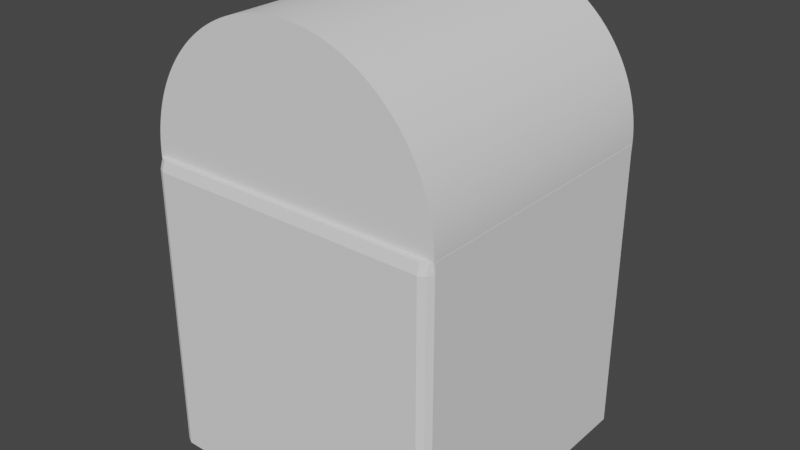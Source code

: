 # Source: render1.blend  (saved by Blender 2.82.7; exported with 4.5.12 LTS)
import bpy
from mathutils import Matrix  # noqa: F401  (used for matrix-valued properties, if any)

bpy.ops.wm.read_factory_settings(use_empty=True)
scene = bpy.context.scene
scene.name = 'Scene'

# ---- collections
col_collection = bpy.data.collections.new('Collection'); scene.collection.children.link(col_collection)

# ---- world
world_world = bpy.data.worlds.new('World'); scene.world = world_world
world_world.use_nodes = True; world_world.node_tree.nodes.clear()
_N = world_world.node_tree.nodes; _L = world_world.node_tree.links
n0 = _N.new('ShaderNodeOutputWorld'); n0.name = 'World Output'; n0.location = (300, 300)
n1 = _N.new('ShaderNodeBackground'); n1.name = 'Background'; n1.location = (10, 300)
n1.inputs[0].default_value = (0.05088, 0.05088, 0.05088, 1.0)
_L.new(n1.outputs[0], n0.inputs[0])
n0.is_active_output = True
world_world.color = (0.05088, 0.05088, 0.05088)
world_world.use_sun_shadow = False
world_world.sun_shadow_jitter_overblur = 0.0

# ---- meshes
me_cube_001 = bpy.data.meshes.new('Cube.001')
me_cube_001.from_pydata([(0.9787, -0.9794, -1.0), (0.9787, -0.9573, 1.0), (1.0, 0.0, -1.0), (1.0, 0.0, 1.0), (0.0, -1.0, -1.0), (0.0, -0.9778, 1.0), (0.0, 0.0, 1.0), (0.0, 0.0, -1.0), (0.5, -1.0, -1.0), (0.5, 0.0, 1.0), (0.5, -0.9778, 1.0), (0.5, 0.0, -1.0), (1.0, -0.5, 1.0), (1.0, -0.5, -1.0), (0.0, -0.5, 1.0), (0.0, -0.5, -1.0), (0.5, -0.5, 1.0), (0.5, -0.5, -1.0), (0.75, -1.0, -1.0), (0.75, 0.0, 1.0), (0.75, -0.9778, 1.0), (0.75, 0.0, -1.0), (0.75, -0.5, 1.0), (0.75, -0.5, -1.0), (1.0, -0.75, 1.0), (0.0, -0.75, 1.0), (0.0, -0.75, -1.0), (0.5, -0.75, 1.0), (0.5, -0.75, -1.0), (1.0, -0.75, -1.0), (0.75, -0.75, 1.0), (0.75, -0.75, -1.0), (0.875, -1.0, -1.0), (0.875, 0.0, 1.0), (0.875, -0.5, 1.0), (0.875, -0.9778, 1.0), (0.875, 0.0, -1.0), (0.875, -0.5, -1.0), (0.875, -0.75, 1.0), (0.875, -0.75, -1.0), (1.0, -0.8765, 1.0), (0.0, -0.8765, 1.0), (0.0, -0.8765, -1.0), (0.5, -0.8765, 1.0), (0.5, -0.8765, -1.0), (0.75, -0.8765, 1.0), (0.75, -0.8765, -1.0), (1.0, -0.8765, -1.0), (0.875, -0.8765, 1.0), (0.875, -0.8765, -1.0), (0.9375, -1.0, -1.0), (0.9375, 0.0, 1.0), (0.9375, -0.5, 1.0), (0.9375, -0.75, 1.0), (0.9375, -0.9778, 1.0), (0.9375, 0.0, -1.0), (0.9375, -0.5, -1.0), (0.9375, -0.75, -1.0), (0.9375, -0.8765, 1.0), (0.9375, -0.8765, -1.0), (1.0, -0.9383, 1.0), (0.0, -0.9383, 1.0), (0.0, -0.9383, -1.0), (0.5, -0.9383, 1.0), (0.5, -0.9383, -1.0), (0.75, -0.9383, 1.0), (0.75, -0.9383, -1.0), (0.875, -0.9383, 1.0), (0.875, -0.9383, -1.0), (1.0, -0.9383, -1.0), (0.9375, -0.9383, 1.0), (0.9375, -0.9383, -1.0), (0.9787, -0.9794, 0.0), (1.0, 0.0, 0.0), (0.0, -1.0, 0.0), (0.5, -1.0, 0.0), (1.0, -0.5, 0.0), (0.75, -1.0, 0.0), (1.0, -0.75, 0.0), (0.875, -1.0, 0.0), (1.0, -0.8765, 0.0), (0.9375, -1.0, 0.0), (1.0, -0.9383, 0.0), (0.9787, -0.9794, 0.5), (1.0, 0.0, 0.5), (0.0, -1.0, 0.5), (0.5, -1.0, 0.5), (1.0, -0.5, 0.5), (0.75, -1.0, 0.5), (1.0, -0.75, 0.5), (0.875, -1.0, 0.5), (1.0, -0.8765, 0.5), (0.9375, -1.0, 0.5), (1.0, -0.9383, 0.5), (0.9787, -0.9794, 0.75), (1.0, 0.0, 0.75), (0.0, -1.0, 0.75), (0.5, -1.0, 0.75), (1.0, -0.5, 0.75), (0.75, -1.0, 0.75), (1.0, -0.75, 0.75), (0.875, -1.0, 0.75), (1.0, -0.8765, 0.75), (0.9375, -1.0, 0.75), (1.0, -0.9383, 0.75), (0.9787, -0.9794, 0.875), (1.0, 0.0, 0.875), (0.0, -1.0, 0.875), (0.5, -1.0, 0.875), (1.0, -0.5, 0.875), (0.75, -1.0, 0.875), (1.0, -0.75, 0.875), (0.875, -1.0, 0.875), (1.0, -0.8765, 0.875), (0.9375, -1.0, 0.875), (1.0, -0.9383, 0.875), (0.9787, -0.9794, 0.9333), (1.0, 0.0, 0.9333), (0.0, -1.0, 0.9333), (0.5, -1.0, 0.9333), (1.0, -0.5, 0.9333), (0.75, -1.0, 0.9333), (1.0, -0.75, 0.9333), (0.875, -1.0, 0.9333), (1.0, -0.8765, 0.9333), (0.9375, -1.0, 0.9333), (1.0, -0.9383, 0.9333)], [], [(126, 60, 1, 116), (71, 69, 0, 50), (63, 61, 5, 10), (119, 10, 5, 118), (121, 20, 10, 119), (65, 63, 10, 20), (62, 64, 8, 4), (7, 11, 17, 15), (19, 9, 16, 22), (9, 6, 14, 16), (55, 2, 13, 56), (117, 3, 12, 120), (11, 21, 23, 17), (33, 19, 22, 34), (67, 65, 20, 35), (123, 35, 20, 121), (64, 66, 18, 8), (17, 23, 31, 28), (34, 22, 30, 38), (15, 17, 28, 26), (22, 16, 27, 30), (16, 14, 25, 27), (56, 13, 29, 57), (120, 12, 24, 122), (23, 37, 39, 31), (52, 34, 38, 53), (125, 54, 35, 123), (70, 67, 35, 54), (51, 33, 34, 52), (21, 36, 37, 23), (66, 68, 32, 18), (31, 39, 49, 46), (53, 38, 48, 58), (28, 31, 46, 44), (38, 30, 45, 48), (26, 28, 44, 42), (30, 27, 43, 45), (27, 25, 41, 43), (57, 29, 47, 59), (122, 24, 40, 124), (39, 57, 59, 49), (24, 53, 58, 40), (3, 51, 52, 12), (60, 70, 54, 1), (116, 1, 54, 125), (12, 52, 53, 24), (37, 56, 57, 39), (36, 55, 56, 37), (68, 71, 50, 32), (49, 59, 71, 68), (40, 58, 70, 60), (46, 49, 68, 66), (58, 48, 67, 70), (44, 46, 66, 64), (48, 45, 65, 67), (42, 44, 64, 62), (45, 43, 63, 65), (43, 41, 61, 63), (59, 47, 69, 71), (124, 40, 60, 126), (47, 80, 82, 69), (0, 72, 81, 50), (29, 78, 80, 47), (50, 81, 79, 32), (13, 76, 78, 29), (32, 79, 77, 18), (2, 73, 76, 13), (18, 77, 75, 8), (8, 75, 74, 4), (69, 82, 72, 0), (80, 91, 93, 82), (72, 83, 92, 81), (78, 89, 91, 80), (81, 92, 90, 79), (76, 87, 89, 78), (79, 90, 88, 77), (73, 84, 87, 76), (77, 88, 86, 75), (75, 86, 85, 74), (82, 93, 83, 72), (91, 102, 104, 93), (83, 94, 103, 92), (89, 100, 102, 91), (92, 103, 101, 90), (87, 98, 100, 89), (90, 101, 99, 88), (84, 95, 98, 87), (88, 99, 97, 86), (86, 97, 96, 85), (93, 104, 94, 83), (102, 113, 115, 104), (94, 105, 114, 103), (100, 111, 113, 102), (103, 114, 112, 101), (98, 109, 111, 100), (101, 112, 110, 99), (95, 106, 109, 98), (99, 110, 108, 97), (97, 108, 107, 96), (104, 115, 105, 94), (113, 124, 126, 115), (105, 116, 125, 114), (111, 122, 124, 113), (114, 125, 123, 112), (109, 120, 122, 111), (112, 123, 121, 110), (106, 117, 120, 109), (110, 121, 119, 108), (108, 119, 118, 107), (115, 126, 116, 105)])
_uv = me_cube_001.uv_layers.new(name='UVMap')
_uv.uv.foreach_set('vector', [0.6167, 0.7423, 0.625, 0.7423, 0.625, 0.75, 0.6167, 0.75, 0.3672, 0.7423, 0.375, 0.7423, 0.375, 0.75, 0.3672, 0.75, 0.6875, 0.7423, 0.75, 0.7423, 0.75, 0.75, 0.6875, 0.75, 0.6167, 0.8125, 0.625, 0.8125, 0.625, 0.875, 0.6167, 0.875, 0.6167, 0.7812, 0.625, 0.7812, 0.625, 0.8125, 0.6167, 0.8125, 0.6562, 0.7423, 0.6875, 0.7423, 0.6875, 0.75, 0.6562, 0.75, 0.25, 0.7423, 0.3125, 0.7423, 0.3125, 0.75, 0.25, 0.75, 0.25, 0.625, 0.3125, 0.625, 0.3125, 0.6875, 0.25, 0.6875, 0.6562, 0.625, 0.6875, 0.625, 0.6875, 0.6875, 0.6562, 0.6875, 0.6875, 0.625, 0.75, 0.625, 0.75, 0.6875, 0.6875, 0.6875, 0.3672, 0.625, 0.375, 0.625, 0.375, 0.6875, 0.3672, 0.6875, 0.6167, 0.625, 0.625, 0.625, 0.625, 0.6875, 0.6167, 0.6875, 0.3125, 0.625, 0.3438, 0.625, 0.3438, 0.6875, 0.3125, 0.6875, 0.6406, 0.625, 0.6562, 0.625, 0.6562, 0.6875, 0.6406, 0.6875, 0.6406, 0.7423, 0.6562, 0.7423, 0.6562, 0.75, 0.6406, 0.75, 0.6167, 0.7656, 0.625, 0.7656, 0.625, 0.7812, 0.6167, 0.7812, 0.3125, 0.7423, 0.3438, 0.7423, 0.3438, 0.75, 0.3125, 0.75, 0.3125, 0.6875, 0.3438, 0.6875, 0.3438, 0.7188, 0.3125, 0.7188, 0.6406, 0.6875, 0.6562, 0.6875, 0.6562, 0.7188, 0.6406, 0.7188, 0.25, 0.6875, 0.3125, 0.6875, 0.3125, 0.7188, 0.25, 0.7188, 0.6562, 0.6875, 0.6875, 0.6875, 0.6875, 0.7188, 0.6562, 0.7188, 0.6875, 0.6875, 0.75, 0.6875, 0.75, 0.7188, 0.6875, 0.7188, 0.3672, 0.6875, 0.375, 0.6875, 0.375, 0.7188, 0.3672, 0.7188, 0.6167, 0.6875, 0.625, 0.6875, 0.625, 0.7188, 0.6167, 0.7188, 0.3438, 0.6875, 0.3594, 0.6875, 0.3594, 0.7188, 0.3438, 0.7188, 0.6328, 0.6875, 0.6406, 0.6875, 0.6406, 0.7188, 0.6328, 0.7188, 0.6167, 0.7578, 0.625, 0.7578, 0.625, 0.7656, 0.6167, 0.7656, 0.6328, 0.7423, 0.6406, 0.7423, 0.6406, 0.75, 0.6328, 0.75, 0.6328, 0.625, 0.6406, 0.625, 0.6406, 0.6875, 0.6328, 0.6875, 0.3438, 0.625, 0.3594, 0.625, 0.3594, 0.6875, 0.3438, 0.6875, 0.3438, 0.7423, 0.3594, 0.7423, 0.3594, 0.75, 0.3438, 0.75, 0.3438, 0.7188, 0.3594, 0.7188, 0.3594, 0.7346, 0.3438, 0.7346, 0.6328, 0.7188, 0.6406, 0.7188, 0.6406, 0.7346, 0.6328, 0.7346, 0.3125, 0.7188, 0.3438, 0.7188, 0.3438, 0.7346, 0.3125, 0.7346, 0.6406, 0.7188, 0.6562, 0.7188, 0.6562, 0.7346, 0.6406, 0.7346, 0.25, 0.7188, 0.3125, 0.7188, 0.3125, 0.7346, 0.25, 0.7346, 0.6562, 0.7188, 0.6875, 0.7188, 0.6875, 0.7346, 0.6562, 0.7346, 0.6875, 0.7188, 0.75, 0.7188, 0.75, 0.7346, 0.6875, 0.7346, 0.3672, 0.7188, 0.375, 0.7188, 0.375, 0.7346, 0.3672, 0.7346, 0.6167, 0.7188, 0.625, 0.7188, 0.625, 0.7346, 0.6167, 0.7346, 0.3594, 0.7188, 0.3672, 0.7188, 0.3672, 0.7346, 0.3594, 0.7346, 0.625, 0.7188, 0.6328, 0.7188, 0.6328, 0.7346, 0.625, 0.7346, 0.625, 0.625, 0.6328, 0.625, 0.6328, 0.6875, 0.625, 0.6875, 0.625, 0.7423, 0.6328, 0.7423, 0.6328, 0.75, 0.625, 0.75, 0.6167, 0.75, 0.625, 0.75, 0.625, 0.7578, 0.6167, 0.7578, 0.625, 0.6875, 0.6328, 0.6875, 0.6328, 0.7188, 0.625, 0.7188, 0.3594, 0.6875, 0.3672, 0.6875, 0.3672, 0.7188, 0.3594, 0.7188, 0.3594, 0.625, 0.3672, 0.625, 0.3672, 0.6875, 0.3594, 0.6875, 0.3594, 0.7423, 0.3672, 0.7423, 0.3672, 0.75, 0.3594, 0.75, 0.3594, 0.7346, 0.3672, 0.7346, 0.3672, 0.7423, 0.3594, 0.7423, 0.625, 0.7346, 0.6328, 0.7346, 0.6328, 0.7423, 0.625, 0.7423, 0.3438, 0.7346, 0.3594, 0.7346, 0.3594, 0.7423, 0.3438, 0.7423, 0.6328, 0.7346, 0.6406, 0.7346, 0.6406, 0.7423, 0.6328, 0.7423, 0.3125, 0.7346, 0.3438, 0.7346, 0.3438, 0.7423, 0.3125, 0.7423, 0.6406, 0.7346, 0.6562, 0.7346, 0.6562, 0.7423, 0.6406, 0.7423, 0.25, 0.7346, 0.3125, 0.7346, 0.3125, 0.7423, 0.25, 0.7423, 0.6562, 0.7346, 0.6875, 0.7346, 0.6875, 0.7423, 0.6562, 0.7423, 0.6875, 0.7346, 0.75, 0.7346, 0.75, 0.7423, 0.6875, 0.7423, 0.3672, 0.7346, 0.375, 0.7346, 0.375, 0.7423, 0.3672, 0.7423, 0.6167, 0.7346, 0.625, 0.7346, 0.625, 0.7423, 0.6167, 0.7423, 0.375, 0.7346, 0.5, 0.7346, 0.5, 0.7423, 0.375, 0.7423, 0.375, 0.75, 0.5, 0.75, 0.5, 0.7578, 0.375, 0.7578, 0.375, 0.7188, 0.5, 0.7188, 0.5, 0.7346, 0.375, 0.7346, 0.375, 0.7578, 0.5, 0.7578, 0.5, 0.7656, 0.375, 0.7656, 0.375, 0.6875, 0.5, 0.6875, 0.5, 0.7188, 0.375, 0.7188, 0.375, 0.7656, 0.5, 0.7656, 0.5, 0.7812, 0.375, 0.7812, 0.375, 0.625, 0.5, 0.625, 0.5, 0.6875, 0.375, 0.6875, 0.375, 0.7812, 0.5, 0.7812, 0.5, 0.8125, 0.375, 0.8125, 0.375, 0.8125, 0.5, 0.8125, 0.5, 0.875, 0.375, 0.875, 0.375, 0.7423, 0.5, 0.7423, 0.5, 0.75, 0.375, 0.75, 0.5, 0.7346, 0.5625, 0.7346, 0.5625, 0.7423, 0.5, 0.7423, 0.5, 0.75, 0.5625, 0.75, 0.5625, 0.7578, 0.5, 0.7578, 0.5, 0.7188, 0.5625, 0.7188, 0.5625, 0.7346, 0.5, 0.7346, 0.5, 0.7578, 0.5625, 0.7578, 0.5625, 0.7656, 0.5, 0.7656, 0.5, 0.6875, 0.5625, 0.6875, 0.5625, 0.7188, 0.5, 0.7188, 0.5, 0.7656, 0.5625, 0.7656, 0.5625, 0.7812, 0.5, 0.7812, 0.5, 0.625, 0.5625, 0.625, 0.5625, 0.6875, 0.5, 0.6875, 0.5, 0.7812, 0.5625, 0.7812, 0.5625, 0.8125, 0.5, 0.8125, 0.5, 0.8125, 0.5625, 0.8125, 0.5625, 0.875, 0.5, 0.875, 0.5, 0.7423, 0.5625, 0.7423, 0.5625, 0.75, 0.5, 0.75, 0.5625, 0.7346, 0.5938, 0.7346, 0.5938, 0.7423, 0.5625, 0.7423, 0.5625, 0.75, 0.5938, 0.75, 0.5938, 0.7578, 0.5625, 0.7578, 0.5625, 0.7188, 0.5938, 0.7188, 0.5938, 0.7346, 0.5625, 0.7346, 0.5625, 0.7578, 0.5938, 0.7578, 0.5938, 0.7656, 0.5625, 0.7656, 0.5625, 0.6875, 0.5938, 0.6875, 0.5938, 0.7188, 0.5625, 0.7188, 0.5625, 0.7656, 0.5938, 0.7656, 0.5938, 0.7812, 0.5625, 0.7812, 0.5625, 0.625, 0.5938, 0.625, 0.5938, 0.6875, 0.5625, 0.6875, 0.5625, 0.7812, 0.5938, 0.7812, 0.5938, 0.8125, 0.5625, 0.8125, 0.5625, 0.8125, 0.5938, 0.8125, 0.5938, 0.875, 0.5625, 0.875, 0.5625, 0.7423, 0.5938, 0.7423, 0.5938, 0.75, 0.5625, 0.75, 0.5938, 0.7346, 0.6094, 0.7346, 0.6094, 0.7423, 0.5938, 0.7423, 0.5938, 0.75, 0.6094, 0.75, 0.6094, 0.7578, 0.5938, 0.7578, 0.5938, 0.7188, 0.6094, 0.7188, 0.6094, 0.7346, 0.5938, 0.7346, 0.5938, 0.7578, 0.6094, 0.7578, 0.6094, 0.7656, 0.5938, 0.7656, 0.5938, 0.6875, 0.6094, 0.6875, 0.6094, 0.7188, 0.5938, 0.7188, 0.5938, 0.7656, 0.6094, 0.7656, 0.6094, 0.7812, 0.5938, 0.7812, 0.5938, 0.625, 0.6094, 0.625, 0.6094, 0.6875, 0.5938, 0.6875, 0.5938, 0.7812, 0.6094, 0.7812, 0.6094, 0.8125, 0.5938, 0.8125, 0.5938, 0.8125, 0.6094, 0.8125, 0.6094, 0.875, 0.5938, 0.875, 0.5938, 0.7423, 0.6094, 0.7423, 0.6094, 0.75, 0.5938, 0.75, 0.6094, 0.7346, 0.6167, 0.7346, 0.6167, 0.7423, 0.6094, 0.7423, 0.6094, 0.75, 0.6167, 0.75, 0.6167, 0.7578, 0.6094, 0.7578, 0.6094, 0.7188, 0.6167, 0.7188, 0.6167, 0.7346, 0.6094, 0.7346, 0.6094, 0.7578, 0.6167, 0.7578, 0.6167, 0.7656, 0.6094, 0.7656, 0.6094, 0.6875, 0.6167, 0.6875, 0.6167, 0.7188, 0.6094, 0.7188, 0.6094, 0.7656, 0.6167, 0.7656, 0.6167, 0.7812, 0.6094, 0.7812, 0.6094, 0.625, 0.6167, 0.625, 0.6167, 0.6875, 0.6094, 0.6875, 0.6094, 0.7812, 0.6167, 0.7812, 0.6167, 0.8125, 0.6094, 0.8125, 0.6094, 0.8125, 0.6167, 0.8125, 0.6167, 0.875, 0.6094, 0.875, 0.6094, 0.7423, 0.6167, 0.7423, 0.6167, 0.75, 0.6094, 0.75])
me_cube_001.use_remesh_fix_poles = True
me_cube_001.use_remesh_preserve_attributes = False
me_cube_001.use_mirror_vertex_groups = False
me_cube_001.update()
me_cylinder_001 = bpy.data.meshes.new('Cylinder.001')
me_cylinder_001.from_pydata([(0.0, 1.0, -1.0), (0.0, 1.0, 1.0), (0.02094, 0.9998, -1.0), (0.02094, 0.9998, 1.0), (0.04188, 0.9991, -1.0), (0.04188, 0.9991, 1.0), (0.06279, 0.998, -1.0), (0.06279, 0.998, 1.0), (0.08368, 0.9965, -1.0), (0.08368, 0.9965, 1.0), (0.1045, 0.9945, -1.0), (0.1045, 0.9945, 1.0), (0.1253, 0.9921, -1.0), (0.1253, 0.9921, 1.0), (0.1461, 0.9893, -1.0), (0.1461, 0.9893, 1.0), (0.1668, 0.986, -1.0), (0.1668, 0.986, 1.0), (0.1874, 0.9823, -1.0), (0.1874, 0.9823, 1.0), (0.2079, 0.9781, -1.0), (0.2079, 0.9781, 1.0), (0.2284, 0.9736, -1.0), (0.2284, 0.9736, 1.0), (0.2487, 0.9686, -1.0), (0.2487, 0.9686, 1.0), (0.2689, 0.9632, -1.0), (0.2689, 0.9632, 1.0), (0.289, 0.9573, -1.0), (0.289, 0.9573, 1.0), (0.309, 0.9511, -1.0), (0.309, 0.9511, 1.0), (0.3289, 0.9444, -1.0), (0.3289, 0.9444, 1.0), (0.3486, 0.9373, -1.0), (0.3486, 0.9373, 1.0), (0.3681, 0.9298, -1.0), (0.3681, 0.9298, 1.0), (0.3875, 0.9219, -1.0), (0.3875, 0.9219, 1.0), (0.4067, 0.9135, -1.0), (0.4067, 0.9135, 1.0), (0.4258, 0.9048, -1.0), (0.4258, 0.9048, 1.0), (0.4446, 0.8957, -1.0), (0.4446, 0.8957, 1.0), (0.4633, 0.8862, -1.0), (0.4633, 0.8862, 1.0), (0.4818, 0.8763, -1.0), (0.4818, 0.8763, 1.0), (0.5, 0.866, -1.0), (0.5, 0.866, 1.0), (0.518, 0.8554, -1.0), (0.518, 0.8554, 1.0), (0.5358, 0.8443, -1.0), (0.5358, 0.8443, 1.0), (0.5534, 0.8329, -1.0), (0.5534, 0.8329, 1.0), (0.5707, 0.8211, -1.0), (0.5707, 0.8211, 1.0), (0.5878, 0.809, -1.0), (0.5878, 0.809, 1.0), (0.6046, 0.7965, -1.0), (0.6046, 0.7965, 1.0), (0.6211, 0.7837, -1.0), (0.6211, 0.7837, 1.0), (0.6374, 0.7705, -1.0), (0.6374, 0.7705, 1.0), (0.6534, 0.757, -1.0), (0.6534, 0.757, 1.0), (0.6691, 0.7431, -1.0), (0.6691, 0.7431, 1.0), (0.6845, 0.729, -1.0), (0.6845, 0.729, 1.0), (0.6997, 0.7145, -1.0), (0.6997, 0.7145, 1.0), (0.7145, 0.6997, -1.0), (0.7145, 0.6997, 1.0), (0.729, 0.6845, -1.0), (0.729, 0.6845, 1.0), (0.7431, 0.6691, -1.0), (0.7431, 0.6691, 1.0), (0.757, 0.6534, -1.0), (0.757, 0.6534, 1.0), (0.7705, 0.6374, -1.0), (0.7705, 0.6374, 1.0), (0.7837, 0.6211, -1.0), (0.7837, 0.6211, 1.0), (0.7965, 0.6046, -1.0), (0.7965, 0.6046, 1.0), (0.809, 0.5878, -1.0), (0.809, 0.5878, 1.0), (0.8211, 0.5707, -1.0), (0.8211, 0.5707, 1.0), (0.8329, 0.5534, -1.0), (0.8329, 0.5534, 1.0), (0.8443, 0.5358, -1.0), (0.8443, 0.5358, 1.0), (0.8554, 0.518, -1.0), (0.8554, 0.518, 1.0), (0.866, 0.5, -1.0), (0.866, 0.5, 1.0), (0.8763, 0.4818, -1.0), (0.8763, 0.4818, 1.0), (0.8862, 0.4633, -1.0), (0.8862, 0.4633, 1.0), (0.8957, 0.4446, -1.0), (0.8957, 0.4446, 1.0), (0.9048, 0.4258, -1.0), (0.9048, 0.4258, 1.0), (0.9135, 0.4067, -1.0), (0.9135, 0.4067, 1.0), (0.9219, 0.3875, -1.0), (0.9219, 0.3875, 1.0), (0.9298, 0.3681, -1.0), (0.9298, 0.3681, 1.0), (0.9373, 0.3486, -1.0), (0.9373, 0.3486, 1.0), (0.9444, 0.3289, -1.0), (0.9444, 0.3289, 1.0), (0.9511, 0.309, -1.0), (0.9511, 0.309, 1.0), (0.9573, 0.289, -1.0), (0.9573, 0.289, 1.0), (0.9632, 0.2689, -1.0), (0.9632, 0.2689, 1.0), (0.9686, 0.2487, -1.0), (0.9686, 0.2487, 1.0), (0.9736, 0.2284, -1.0), (0.9736, 0.2284, 1.0), (0.9781, 0.2079, -1.0), (0.9781, 0.2079, 1.0), (0.9823, 0.1874, -1.0), (0.9823, 0.1874, 1.0), (0.986, 0.1668, -1.0), (0.986, 0.1668, 1.0), (0.9893, 0.1461, -1.0), (0.9893, 0.1461, 1.0), (0.9921, 0.1253, -1.0), (0.9921, 0.1253, 1.0), (0.9945, 0.1045, -1.0), (0.9945, 0.1045, 1.0), (0.9965, 0.08368, -1.0), (0.9965, 0.08368, 1.0), (0.998, 0.06279, -1.0), (0.998, 0.06279, 1.0), (0.9991, 0.04187, -1.0), (0.9991, 0.04187, 1.0), (0.9998, 0.02094, -1.0), (0.9998, 0.02094, 1.0), (1.0, -9.974e-07, -1.0), (1.0, -9.974e-07, 1.0), (0.9998, -0.02094, -1.0), (0.9998, -0.02094, 1.0), (0.9991, -0.04188, -1.0), (0.9991, -0.04188, 1.0), (0.998, -0.06279, -1.0), (0.998, -0.06279, 1.0), (0.9965, -0.08368, -1.0), (0.9965, -0.08368, 1.0), (0.9945, -0.1045, -1.0), (0.9945, -0.1045, 1.0), (0.9921, -0.1253, -1.0), (0.9921, -0.1253, 1.0), (0.9893, -0.1461, -1.0), (0.9893, -0.1461, 1.0), (0.986, -0.1668, -1.0), (0.986, -0.1668, 1.0), (0.9823, -0.1874, -1.0), (0.9823, -0.1874, 1.0), (0.9781, -0.2079, -1.0), (0.9781, -0.2079, 1.0), (0.9736, -0.2284, -1.0), (0.9736, -0.2284, 1.0), (0.9686, -0.2487, -1.0), (0.9686, -0.2487, 1.0), (0.9632, -0.2689, -1.0), (0.9632, -0.2689, 1.0), (0.9573, -0.289, -1.0), (0.9573, -0.289, 1.0), (0.9511, -0.309, -1.0), (0.9511, -0.309, 1.0), (0.9444, -0.3289, -1.0), (0.9444, -0.3289, 1.0), (0.9373, -0.3486, -1.0), (0.9373, -0.3486, 1.0), (0.9298, -0.3681, -1.0), (0.9298, -0.3681, 1.0), (0.9219, -0.3875, -1.0), (0.9219, -0.3875, 1.0), (0.9135, -0.4067, -1.0), (0.9135, -0.4067, 1.0), (0.9048, -0.4258, -1.0), (0.9048, -0.4258, 1.0), (0.8957, -0.4446, -1.0), (0.8957, -0.4446, 1.0), (0.8862, -0.4633, -1.0), (0.8862, -0.4633, 1.0), (0.8763, -0.4818, -1.0), (0.8763, -0.4818, 1.0), (0.866, -0.5, -1.0), (0.866, -0.5, 1.0), (0.8554, -0.518, -1.0), (0.8554, -0.518, 1.0), (0.8443, -0.5358, -1.0), (0.8443, -0.5358, 1.0), (0.8329, -0.5534, -1.0), (0.8329, -0.5534, 1.0), (0.8211, -0.5707, -1.0), (0.8211, -0.5707, 1.0), (0.809, -0.5878, -1.0), (0.809, -0.5878, 1.0), (0.7965, -0.6046, -1.0), (0.7965, -0.6046, 1.0), (0.7837, -0.6211, -1.0), (0.7837, -0.6211, 1.0), (0.7705, -0.6374, -1.0), (0.7705, -0.6374, 1.0), (0.757, -0.6534, -1.0), (0.757, -0.6534, 1.0), (0.7431, -0.6691, -1.0), (0.7431, -0.6691, 1.0), (0.729, -0.6845, -1.0), (0.729, -0.6845, 1.0), (0.7145, -0.6997, -1.0), (0.7145, -0.6997, 1.0), (0.6997, -0.7145, -1.0), (0.6997, -0.7145, 1.0), (0.6845, -0.729, -1.0), (0.6845, -0.729, 1.0), (0.6691, -0.7431, -1.0), (0.6691, -0.7431, 1.0), (0.6534, -0.757, -1.0), (0.6534, -0.757, 1.0), (0.6374, -0.7705, -1.0), (0.6374, -0.7705, 1.0), (0.6211, -0.7837, -1.0), (0.6211, -0.7837, 1.0), (0.6046, -0.7965, -1.0), (0.6046, -0.7965, 1.0), (0.5878, -0.809, -1.0), (0.5878, -0.809, 1.0), (0.5707, -0.8211, -1.0), (0.5707, -0.8211, 1.0), (0.5534, -0.8329, -1.0), (0.5534, -0.8329, 1.0), (0.5358, -0.8443, -1.0), (0.5358, -0.8443, 1.0), (0.518, -0.8554, -1.0), (0.518, -0.8554, 1.0), (0.5, -0.866, -1.0), (0.5, -0.866, 1.0), (0.4818, -0.8763, -1.0), (0.4818, -0.8763, 1.0), (0.4633, -0.8862, -1.0), (0.4633, -0.8862, 1.0), (0.4446, -0.8957, -1.0), (0.4446, -0.8957, 1.0), (0.4258, -0.9048, -1.0), (0.4258, -0.9048, 1.0), (0.4067, -0.9135, -1.0), (0.4067, -0.9135, 1.0), (0.3875, -0.9219, -1.0), (0.3875, -0.9219, 1.0), (0.3681, -0.9298, -1.0), (0.3681, -0.9298, 1.0), (0.3486, -0.9373, -1.0), (0.3486, -0.9373, 1.0), (0.3289, -0.9444, -1.0), (0.3289, -0.9444, 1.0), (0.309, -0.9511, -1.0), (0.309, -0.9511, 1.0), (0.289, -0.9573, -1.0), (0.289, -0.9573, 1.0), (0.2689, -0.9632, -1.0), (0.2689, -0.9632, 1.0), (0.2487, -0.9686, -1.0), (0.2487, -0.9686, 1.0), (0.2284, -0.9736, -1.0), (0.2284, -0.9736, 1.0), (0.2079, -0.9781, -1.0), (0.2079, -0.9781, 1.0), (0.1874, -0.9823, -1.0), (0.1874, -0.9823, 1.0), (0.1668, -0.986, -1.0), (0.1668, -0.986, 1.0), (0.1461, -0.9893, -1.0), (0.1461, -0.9893, 1.0), (0.1253, -0.9921, -1.0), (0.1253, -0.9921, 1.0), (0.1045, -0.9945, -1.0), (0.1045, -0.9945, 1.0), (0.08368, -0.9965, -1.0), (0.08368, -0.9965, 1.0), (0.06279, -0.998, -1.0), (0.06279, -0.998, 1.0), (0.04188, -0.9991, -1.0), (0.04188, -0.9991, 1.0), (0.02094, -0.9998, -1.0), (0.02094, -0.9998, 1.0), (1.82e-06, -1.0, -1.0), (1.82e-06, -1.0, 1.0), (-0.02094, -0.9998, -1.0), (-0.02094, -0.9998, 1.0), (-0.04187, -0.9991, -1.0), (-0.04187, -0.9991, 1.0), (-0.06279, -0.998, -1.0), (-0.06279, -0.998, 1.0), (-0.08368, -0.9965, -1.0), (-0.08368, -0.9965, 1.0), (-0.1045, -0.9945, -1.0), (-0.1045, -0.9945, 1.0), (-0.1253, -0.9921, -1.0), (-0.1253, -0.9921, 1.0), (-0.1461, -0.9893, -1.0), (-0.1461, -0.9893, 1.0), (-0.1668, -0.986, -1.0), (-0.1668, -0.986, 1.0), (-0.1874, -0.9823, -1.0), (-0.1874, -0.9823, 1.0), (-0.2079, -0.9781, -1.0), (-0.2079, -0.9781, 1.0), (-0.2283, -0.9736, -1.0), (-0.2283, -0.9736, 1.0), (-0.2487, -0.9686, -1.0), (-0.2487, -0.9686, 1.0), (-0.2689, -0.9632, -1.0), (-0.2689, -0.9632, 1.0), (-0.289, -0.9573, -1.0), (-0.289, -0.9573, 1.0), (-0.309, -0.9511, -1.0), (-0.309, -0.9511, 1.0), (-0.3289, -0.9444, -1.0), (-0.3289, -0.9444, 1.0), (-0.3486, -0.9373, -1.0), (-0.3486, -0.9373, 1.0), (-0.3681, -0.9298, -1.0), (-0.3681, -0.9298, 1.0), (-0.3875, -0.9219, -1.0), (-0.3875, -0.9219, 1.0), (-0.4067, -0.9135, -1.0), (-0.4067, -0.9135, 1.0), (-0.4258, -0.9048, -1.0), (-0.4258, -0.9048, 1.0), (-0.4446, -0.8957, -1.0), (-0.4446, -0.8957, 1.0), (-0.4633, -0.8862, -1.0), (-0.4633, -0.8862, 1.0), (-0.4818, -0.8763, -1.0), (-0.4818, -0.8763, 1.0), (-0.5, -0.866, -1.0), (-0.5, -0.866, 1.0), (-0.518, -0.8554, -1.0), (-0.518, -0.8554, 1.0), (-0.5358, -0.8443, -1.0), (-0.5358, -0.8443, 1.0), (-0.5534, -0.8329, -1.0), (-0.5534, -0.8329, 1.0), (-0.5707, -0.8212, -1.0), (-0.5707, -0.8212, 1.0), (-0.5878, -0.809, -1.0), (-0.5878, -0.809, 1.0), (-0.6046, -0.7965, -1.0), (-0.6046, -0.7965, 1.0), (-0.6211, -0.7837, -1.0), (-0.6211, -0.7837, 1.0), (-0.6374, -0.7705, -1.0), (-0.6374, -0.7705, 1.0), (-0.6534, -0.757, -1.0), (-0.6534, -0.757, 1.0), (-0.6691, -0.7431, -1.0), (-0.6691, -0.7431, 1.0), (-0.6845, -0.729, -1.0), (-0.6845, -0.729, 1.0), (-0.6997, -0.7145, -1.0), (-0.6997, -0.7145, 1.0), (-0.7145, -0.6997, -1.0), (-0.7145, -0.6997, 1.0), (-0.729, -0.6846, -1.0), (-0.729, -0.6846, 1.0), (-0.7431, -0.6691, -1.0), (-0.7431, -0.6691, 1.0), (-0.757, -0.6534, -1.0), (-0.757, -0.6534, 1.0), (-0.7705, -0.6374, -1.0), (-0.7705, -0.6374, 1.0), (-0.7837, -0.6212, -1.0), (-0.7837, -0.6212, 1.0), (-0.7965, -0.6046, -1.0), (-0.7965, -0.6046, 1.0), (-0.809, -0.5878, -1.0), (-0.809, -0.5878, 1.0), (-0.8211, -0.5707, -1.0), (-0.8211, -0.5707, 1.0), (-0.8329, -0.5534, -1.0), (-0.8329, -0.5534, 1.0), (-0.8443, -0.5358, -1.0), (-0.8443, -0.5358, 1.0), (-0.8554, -0.518, -1.0), (-0.8554, -0.518, 1.0), (-0.866, -0.5, -1.0), (-0.866, -0.5, 1.0), (-0.8763, -0.4818, -1.0), (-0.8763, -0.4818, 1.0), (-0.8862, -0.4633, -1.0), (-0.8862, -0.4633, 1.0), (-0.8957, -0.4446, -1.0), (-0.8957, -0.4446, 1.0), (-0.9048, -0.4258, -1.0), (-0.9048, -0.4258, 1.0), (-0.9135, -0.4067, -1.0), (-0.9135, -0.4067, 1.0), (-0.9219, -0.3875, -1.0), (-0.9219, -0.3875, 1.0), (-0.9298, -0.3681, -1.0), (-0.9298, -0.3681, 1.0), (-0.9373, -0.3486, -1.0), (-0.9373, -0.3486, 1.0), (-0.9444, -0.3289, -1.0), (-0.9444, -0.3289, 1.0), (-0.9511, -0.309, -1.0), (-0.9511, -0.309, 1.0), (-0.9573, -0.289, -1.0), (-0.9573, -0.289, 1.0), (-0.9632, -0.2689, -1.0), (-0.9632, -0.2689, 1.0), (-0.9686, -0.2487, -1.0), (-0.9686, -0.2487, 1.0), (-0.9736, -0.2284, -1.0), (-0.9736, -0.2284, 1.0), (-0.9781, -0.2079, -1.0), (-0.9781, -0.2079, 1.0), (-0.9823, -0.1874, -1.0), (-0.9823, -0.1874, 1.0), (-0.986, -0.1668, -1.0), (-0.986, -0.1668, 1.0), (-0.9893, -0.1461, -1.0), (-0.9893, -0.1461, 1.0), (-0.9921, -0.1253, -1.0), (-0.9921, -0.1253, 1.0), (-0.9945, -0.1045, -1.0), (-0.9945, -0.1045, 1.0), (-0.9965, -0.08368, -1.0), (-0.9965, -0.08368, 1.0), (-0.998, -0.06279, -1.0), (-0.998, -0.06279, 1.0), (-0.9991, -0.04188, -1.0), (-0.9991, -0.04188, 1.0), (-0.9998, -0.02094, -1.0), (-0.9998, -0.02094, 1.0), (-1.0, 9.656e-07, -1.0), (-1.0, 9.656e-07, 1.0), (-0.9998, 0.02094, -1.0), (-0.9998, 0.02094, 1.0), (-0.9991, 0.04188, -1.0), (-0.9991, 0.04188, 1.0), (-0.998, 0.06279, -1.0), (-0.998, 0.06279, 1.0), (-0.9965, 0.08368, -1.0), (-0.9965, 0.08368, 1.0), (-0.9945, 0.1045, -1.0), (-0.9945, 0.1045, 1.0), (-0.9921, 0.1253, -1.0), (-0.9921, 0.1253, 1.0), (-0.9893, 0.1461, -1.0), (-0.9893, 0.1461, 1.0), (-0.986, 0.1668, -1.0), (-0.986, 0.1668, 1.0), (-0.9823, 0.1874, -1.0), (-0.9823, 0.1874, 1.0), (-0.9781, 0.2079, -1.0), (-0.9781, 0.2079, 1.0), (-0.9736, 0.2284, -1.0), (-0.9736, 0.2284, 1.0), (-0.9686, 0.2487, -1.0), (-0.9686, 0.2487, 1.0), (-0.9632, 0.2689, -1.0), (-0.9632, 0.2689, 1.0), (-0.9573, 0.289, -1.0), (-0.9573, 0.289, 1.0), (-0.9511, 0.309, -1.0), (-0.9511, 0.309, 1.0), (-0.9444, 0.3289, -1.0), (-0.9444, 0.3289, 1.0), (-0.9373, 0.3486, -1.0), (-0.9373, 0.3486, 1.0), (-0.9298, 0.3681, -1.0), (-0.9298, 0.3681, 1.0), (-0.9219, 0.3875, -1.0), (-0.9219, 0.3875, 1.0), (-0.9135, 0.4067, -1.0), (-0.9135, 0.4067, 1.0), (-0.9048, 0.4258, -1.0), (-0.9048, 0.4258, 1.0), (-0.8957, 0.4446, -1.0), (-0.8957, 0.4446, 1.0), (-0.8862, 0.4633, -1.0), (-0.8862, 0.4633, 1.0), (-0.8763, 0.4818, -1.0), (-0.8763, 0.4818, 1.0), (-0.866, 0.5, -1.0), (-0.866, 0.5, 1.0), (-0.8554, 0.518, -1.0), (-0.8554, 0.518, 1.0), (-0.8443, 0.5358, -1.0), (-0.8443, 0.5358, 1.0), (-0.8329, 0.5534, -1.0), (-0.8329, 0.5534, 1.0), (-0.8211, 0.5707, -1.0), (-0.8211, 0.5707, 1.0), (-0.809, 0.5878, -1.0), (-0.809, 0.5878, 1.0), (-0.7965, 0.6046, -1.0), (-0.7965, 0.6046, 1.0), (-0.7837, 0.6212, -1.0), (-0.7837, 0.6212, 1.0), (-0.7705, 0.6374, -1.0), (-0.7705, 0.6374, 1.0), (-0.757, 0.6534, -1.0), (-0.757, 0.6534, 1.0), (-0.7431, 0.6691, -1.0), (-0.7431, 0.6691, 1.0), (-0.729, 0.6846, -1.0), (-0.729, 0.6846, 1.0), (-0.7145, 0.6997, -1.0), (-0.7145, 0.6997, 1.0), (-0.6997, 0.7145, -1.0), (-0.6997, 0.7145, 1.0), (-0.6845, 0.729, -1.0), (-0.6845, 0.729, 1.0), (-0.6691, 0.7431, -1.0), (-0.6691, 0.7431, 1.0), (-0.6534, 0.757, -1.0), (-0.6534, 0.757, 1.0), (-0.6374, 0.7705, -1.0), (-0.6374, 0.7705, 1.0), (-0.6211, 0.7837, -1.0), (-0.6211, 0.7837, 1.0), (-0.6046, 0.7965, -1.0), (-0.6046, 0.7965, 1.0), (-0.5878, 0.809, -1.0), (-0.5878, 0.809, 1.0), (-0.5707, 0.8212, -1.0), (-0.5707, 0.8212, 1.0), (-0.5534, 0.8329, -1.0), (-0.5534, 0.8329, 1.0), (-0.5358, 0.8443, -1.0), (-0.5358, 0.8443, 1.0), (-0.518, 0.8554, -1.0), (-0.518, 0.8554, 1.0), (-0.5, 0.866, -1.0), (-0.5, 0.866, 1.0), (-0.4817, 0.8763, -1.0), (-0.4817, 0.8763, 1.0), (-0.4633, 0.8862, -1.0), (-0.4633, 0.8862, 1.0), (-0.4446, 0.8957, -1.0), (-0.4446, 0.8957, 1.0), (-0.4258, 0.9048, -1.0), (-0.4258, 0.9048, 1.0), (-0.4067, 0.9135, -1.0), (-0.4067, 0.9135, 1.0), (-0.3875, 0.9219, -1.0), (-0.3875, 0.9219, 1.0), (-0.3681, 0.9298, -1.0), (-0.3681, 0.9298, 1.0), (-0.3486, 0.9373, -1.0), (-0.3486, 0.9373, 1.0), (-0.3289, 0.9444, -1.0), (-0.3289, 0.9444, 1.0), (-0.309, 0.9511, -1.0), (-0.309, 0.9511, 1.0), (-0.289, 0.9573, -1.0), (-0.289, 0.9573, 1.0), (-0.2689, 0.9632, -1.0), (-0.2689, 0.9632, 1.0), (-0.2487, 0.9686, -1.0), (-0.2487, 0.9686, 1.0), (-0.2283, 0.9736, -1.0), (-0.2283, 0.9736, 1.0), (-0.2079, 0.9782, -1.0), (-0.2079, 0.9782, 1.0), (-0.1874, 0.9823, -1.0), (-0.1874, 0.9823, 1.0), (-0.1668, 0.986, -1.0), (-0.1668, 0.986, 1.0), (-0.1461, 0.9893, -1.0), (-0.1461, 0.9893, 1.0), (-0.1253, 0.9921, -1.0), (-0.1253, 0.9921, 1.0), (-0.1045, 0.9945, -1.0), (-0.1045, 0.9945, 1.0), (-0.08367, 0.9965, -1.0), (-0.08367, 0.9965, 1.0), (-0.06278, 0.998, -1.0), (-0.06278, 0.998, 1.0), (-0.04186, 0.9991, -1.0), (-0.04186, 0.9991, 1.0), (-0.02093, 0.9998, -1.0), (-0.02093, 0.9998, 1.0)], [], [(0, 1, 3, 2), (2, 3, 5, 4), (4, 5, 7, 6), (6, 7, 9, 8), (8, 9, 11, 10), (10, 11, 13, 12), (12, 13, 15, 14), (14, 15, 17, 16), (16, 17, 19, 18), (18, 19, 21, 20), (20, 21, 23, 22), (22, 23, 25, 24), (24, 25, 27, 26), (26, 27, 29, 28), (28, 29, 31, 30), (30, 31, 33, 32), (32, 33, 35, 34), (34, 35, 37, 36), (36, 37, 39, 38), (38, 39, 41, 40), (40, 41, 43, 42), (42, 43, 45, 44), (44, 45, 47, 46), (46, 47, 49, 48), (48, 49, 51, 50), (50, 51, 53, 52), (52, 53, 55, 54), (54, 55, 57, 56), (56, 57, 59, 58), (58, 59, 61, 60), (60, 61, 63, 62), (62, 63, 65, 64), (64, 65, 67, 66), (66, 67, 69, 68), (68, 69, 71, 70), (70, 71, 73, 72), (72, 73, 75, 74), (74, 75, 77, 76), (76, 77, 79, 78), (78, 79, 81, 80), (80, 81, 83, 82), (82, 83, 85, 84), (84, 85, 87, 86), (86, 87, 89, 88), (88, 89, 91, 90), (90, 91, 93, 92), (92, 93, 95, 94), (94, 95, 97, 96), (96, 97, 99, 98), (98, 99, 101, 100), (100, 101, 103, 102), (102, 103, 105, 104), (104, 105, 107, 106), (106, 107, 109, 108), (108, 109, 111, 110), (110, 111, 113, 112), (112, 113, 115, 114), (114, 115, 117, 116), (116, 117, 119, 118), (118, 119, 121, 120), (120, 121, 123, 122), (122, 123, 125, 124), (124, 125, 127, 126), (126, 127, 129, 128), (128, 129, 131, 130), (130, 131, 133, 132), (132, 133, 135, 134), (134, 135, 137, 136), (136, 137, 139, 138), (138, 139, 141, 140), (140, 141, 143, 142), (142, 143, 145, 144), (144, 145, 147, 146), (146, 147, 149, 148), (148, 149, 151, 150), (150, 151, 153, 152), (152, 153, 155, 154), (154, 155, 157, 156), (156, 157, 159, 158), (158, 159, 161, 160), (160, 161, 163, 162), (162, 163, 165, 164), (164, 165, 167, 166), (166, 167, 169, 168), (168, 169, 171, 170), (170, 171, 173, 172), (172, 173, 175, 174), (174, 175, 177, 176), (176, 177, 179, 178), (178, 179, 181, 180), (180, 181, 183, 182), (182, 183, 185, 184), (184, 185, 187, 186), (186, 187, 189, 188), (188, 189, 191, 190), (190, 191, 193, 192), (192, 193, 195, 194), (194, 195, 197, 196), (196, 197, 199, 198), (198, 199, 201, 200), (200, 201, 203, 202), (202, 203, 205, 204), (204, 205, 207, 206), (206, 207, 209, 208), (208, 209, 211, 210), (210, 211, 213, 212), (212, 213, 215, 214), (214, 215, 217, 216), (216, 217, 219, 218), (218, 219, 221, 220), (220, 221, 223, 222), (222, 223, 225, 224), (224, 225, 227, 226), (226, 227, 229, 228), (228, 229, 231, 230), (230, 231, 233, 232), (232, 233, 235, 234), (234, 235, 237, 236), (236, 237, 239, 238), (238, 239, 241, 240), (240, 241, 243, 242), (242, 243, 245, 244), (244, 245, 247, 246), (246, 247, 249, 248), (248, 249, 251, 250), (250, 251, 253, 252), (252, 253, 255, 254), (254, 255, 257, 256), (256, 257, 259, 258), (258, 259, 261, 260), (260, 261, 263, 262), (262, 263, 265, 264), (264, 265, 267, 266), (266, 267, 269, 268), (268, 269, 271, 270), (270, 271, 273, 272), (272, 273, 275, 274), (274, 275, 277, 276), (276, 277, 279, 278), (278, 279, 281, 280), (280, 281, 283, 282), (282, 283, 285, 284), (284, 285, 287, 286), (286, 287, 289, 288), (288, 289, 291, 290), (290, 291, 293, 292), (292, 293, 295, 294), (294, 295, 297, 296), (296, 297, 299, 298), (298, 299, 301, 300), (300, 301, 303, 302), (302, 303, 305, 304), (304, 305, 307, 306), (306, 307, 309, 308), (308, 309, 311, 310), (310, 311, 313, 312), (312, 313, 315, 314), (314, 315, 317, 316), (316, 317, 319, 318), (318, 319, 321, 320), (320, 321, 323, 322), (322, 323, 325, 324), (324, 325, 327, 326), (326, 327, 329, 328), (328, 329, 331, 330), (330, 331, 333, 332), (332, 333, 335, 334), (334, 335, 337, 336), (336, 337, 339, 338), (338, 339, 341, 340), (340, 341, 343, 342), (342, 343, 345, 344), (344, 345, 347, 346), (346, 347, 349, 348), (348, 349, 351, 350), (350, 351, 353, 352), (352, 353, 355, 354), (354, 355, 357, 356), (356, 357, 359, 358), (358, 359, 361, 360), (360, 361, 363, 362), (362, 363, 365, 364), (364, 365, 367, 366), (366, 367, 369, 368), (368, 369, 371, 370), (370, 371, 373, 372), (372, 373, 375, 374), (374, 375, 377, 376), (376, 377, 379, 378), (378, 379, 381, 380), (380, 381, 383, 382), (382, 383, 385, 384), (384, 385, 387, 386), (386, 387, 389, 388), (388, 389, 391, 390), (390, 391, 393, 392), (392, 393, 395, 394), (394, 395, 397, 396), (396, 397, 399, 398), (398, 399, 401, 400), (400, 401, 403, 402), (402, 403, 405, 404), (404, 405, 407, 406), (406, 407, 409, 408), (408, 409, 411, 410), (410, 411, 413, 412), (412, 413, 415, 414), (414, 415, 417, 416), (416, 417, 419, 418), (418, 419, 421, 420), (420, 421, 423, 422), (422, 423, 425, 424), (424, 425, 427, 426), (426, 427, 429, 428), (428, 429, 431, 430), (430, 431, 433, 432), (432, 433, 435, 434), (434, 435, 437, 436), (436, 437, 439, 438), (438, 439, 441, 440), (440, 441, 443, 442), (442, 443, 445, 444), (444, 445, 447, 446), (446, 447, 449, 448), (448, 449, 451, 450), (450, 451, 453, 452), (452, 453, 455, 454), (454, 455, 457, 456), (456, 457, 459, 458), (458, 459, 461, 460), (460, 461, 463, 462), (462, 463, 465, 464), (464, 465, 467, 466), (466, 467, 469, 468), (468, 469, 471, 470), (470, 471, 473, 472), (472, 473, 475, 474), (474, 475, 477, 476), (476, 477, 479, 478), (478, 479, 481, 480), (480, 481, 483, 482), (482, 483, 485, 484), (484, 485, 487, 486), (486, 487, 489, 488), (488, 489, 491, 490), (490, 491, 493, 492), (492, 493, 495, 494), (494, 495, 497, 496), (496, 497, 499, 498), (498, 499, 501, 500), (500, 501, 503, 502), (502, 503, 505, 504), (504, 505, 507, 506), (506, 507, 509, 508), (508, 509, 511, 510), (510, 511, 513, 512), (512, 513, 515, 514), (514, 515, 517, 516), (516, 517, 519, 518), (518, 519, 521, 520), (520, 521, 523, 522), (522, 523, 525, 524), (524, 525, 527, 526), (526, 527, 529, 528), (528, 529, 531, 530), (530, 531, 533, 532), (532, 533, 535, 534), (534, 535, 537, 536), (536, 537, 539, 538), (538, 539, 541, 540), (540, 541, 543, 542), (542, 543, 545, 544), (544, 545, 547, 546), (546, 547, 549, 548), (548, 549, 551, 550), (550, 551, 553, 552), (552, 553, 555, 554), (554, 555, 557, 556), (556, 557, 559, 558), (558, 559, 561, 560), (560, 561, 563, 562), (562, 563, 565, 564), (564, 565, 567, 566), (566, 567, 569, 568), (568, 569, 571, 570), (570, 571, 573, 572), (572, 573, 575, 574), (574, 575, 577, 576), (576, 577, 579, 578), (578, 579, 581, 580), (580, 581, 583, 582), (582, 583, 585, 584), (584, 585, 587, 586), (586, 587, 589, 588), (588, 589, 591, 590), (590, 591, 593, 592), (592, 593, 595, 594), (594, 595, 597, 596), (3, 1, 599, 597, 595, 593, 591, 589, 587, 585, 583, 581, 579, 577, 575, 573, 571, 569, 567, 565, 563, 561, 559, 557, 555, 553, 551, 549, 547, 545, 543, 541, 539, 537, 535, 533, 531, 529, 527, 525, 523, 521, 519, 517, 515, 513, 511, 509, 507, 505, 503, 501, 499, 497, 495, 493, 491, 489, 487, 485, 483, 481, 479, 477, 475, 473, 471, 469, 467, 465, 463, 461, 459, 457, 455, 453, 451, 449, 447, 445, 443, 441, 439, 437, 435, 433, 431, 429, 427, 425, 423, 421, 419, 417, 415, 413, 411, 409, 407, 405, 403, 401, 399, 397, 395, 393, 391, 389, 387, 385, 383, 381, 379, 377, 375, 373, 371, 369, 367, 365, 363, 361, 359, 357, 355, 353, 351, 349, 347, 345, 343, 341, 339, 337, 335, 333, 331, 329, 327, 325, 323, 321, 319, 317, 315, 313, 311, 309, 307, 305, 303, 301, 299, 297, 295, 293, 291, 289, 287, 285, 283, 281, 279, 277, 275, 273, 271, 269, 267, 265, 263, 261, 259, 257, 255, 253, 251, 249, 247, 245, 243, 241, 239, 237, 235, 233, 231, 229, 227, 225, 223, 221, 219, 217, 215, 213, 211, 209, 207, 205, 203, 201, 199, 197, 195, 193, 191, 189, 187, 185, 183, 181, 179, 177, 175, 173, 171, 169, 167, 165, 163, 161, 159, 157, 155, 153, 151, 149, 147, 145, 143, 141, 139, 137, 135, 133, 131, 129, 127, 125, 123, 121, 119, 117, 115, 113, 111, 109, 107, 105, 103, 101, 99, 97, 95, 93, 91, 89, 87, 85, 83, 81, 79, 77, 75, 73, 71, 69, 67, 65, 63, 61, 59, 57, 55, 53, 51, 49, 47, 45, 43, 41, 39, 37, 35, 33, 31, 29, 27, 25, 23, 21, 19, 17, 15, 13, 11, 9, 7, 5), (596, 597, 599, 598), (598, 599, 1, 0), (0, 2, 4, 6, 8, 10, 12, 14, 16, 18, 20, 22, 24, 26, 28, 30, 32, 34, 36, 38, 40, 42, 44, 46, 48, 50, 52, 54, 56, 58, 60, 62, 64, 66, 68, 70, 72, 74, 76, 78, 80, 82, 84, 86, 88, 90, 92, 94, 96, 98, 100, 102, 104, 106, 108, 110, 112, 114, 116, 118, 120, 122, 124, 126, 128, 130, 132, 134, 136, 138, 140, 142, 144, 146, 148, 150, 152, 154, 156, 158, 160, 162, 164, 166, 168, 170, 172, 174, 176, 178, 180, 182, 184, 186, 188, 190, 192, 194, 196, 198, 200, 202, 204, 206, 208, 210, 212, 214, 216, 218, 220, 222, 224, 226, 228, 230, 232, 234, 236, 238, 240, 242, 244, 246, 248, 250, 252, 254, 256, 258, 260, 262, 264, 266, 268, 270, 272, 274, 276, 278, 280, 282, 284, 286, 288, 290, 292, 294, 296, 298, 300, 302, 304, 306, 308, 310, 312, 314, 316, 318, 320, 322, 324, 326, 328, 330, 332, 334, 336, 338, 340, 342, 344, 346, 348, 350, 352, 354, 356, 358, 360, 362, 364, 366, 368, 370, 372, 374, 376, 378, 380, 382, 384, 386, 388, 390, 392, 394, 396, 398, 400, 402, 404, 406, 408, 410, 412, 414, 416, 418, 420, 422, 424, 426, 428, 430, 432, 434, 436, 438, 440, 442, 444, 446, 448, 450, 452, 454, 456, 458, 460, 462, 464, 466, 468, 470, 472, 474, 476, 478, 480, 482, 484, 486, 488, 490, 492, 494, 496, 498, 500, 502, 504, 506, 508, 510, 512, 514, 516, 518, 520, 522, 524, 526, 528, 530, 532, 534, 536, 538, 540, 542, 544, 546, 548, 550, 552, 554, 556, 558, 560, 562, 564, 566, 568, 570, 572, 574, 576, 578, 580, 582, 584, 586, 588, 590, 592, 594, 596, 598)])
_uv = me_cylinder_001.uv_layers.new(name='UVMap')
_uv.uv.foreach_set('vector', [1.0, 0.5, 1.0, 1.0, 0.9967, 1.0, 0.9967, 0.5, 0.9967, 0.5, 0.9967, 1.0, 0.9933, 1.0, 0.9933, 0.5, 0.9933, 0.5, 0.9933, 1.0, 0.99, 1.0, 0.99, 0.5, 0.99, 0.5, 0.99, 1.0, 0.9867, 1.0, 0.9867, 0.5, 0.9867, 0.5, 0.9867, 1.0, 0.9833, 1.0, 0.9833, 0.5, 0.9833, 0.5, 0.9833, 1.0, 0.98, 1.0, 0.98, 0.5, 0.98, 0.5, 0.98, 1.0, 0.9767, 1.0, 0.9767, 0.5, 0.9767, 0.5, 0.9767, 1.0, 0.9733, 1.0, 0.9733, 0.5, 0.9733, 0.5, 0.9733, 1.0, 0.97, 1.0, 0.97, 0.5, 0.97, 0.5, 0.97, 1.0, 0.9667, 1.0, 0.9667, 0.5, 0.9667, 0.5, 0.9667, 1.0, 0.9633, 1.0, 0.9633, 0.5, 0.9633, 0.5, 0.9633, 1.0, 0.96, 1.0, 0.96, 0.5, 0.96, 0.5, 0.96, 1.0, 0.9567, 1.0, 0.9567, 0.5, 0.9567, 0.5, 0.9567, 1.0, 0.9533, 1.0, 0.9533, 0.5, 0.9533, 0.5, 0.9533, 1.0, 0.95, 1.0, 0.95, 0.5, 0.95, 0.5, 0.95, 1.0, 0.9467, 1.0, 0.9467, 0.5, 0.9467, 0.5, 0.9467, 1.0, 0.9433, 1.0, 0.9433, 0.5, 0.9433, 0.5, 0.9433, 1.0, 0.94, 1.0, 0.94, 0.5, 0.94, 0.5, 0.94, 1.0, 0.9367, 1.0, 0.9367, 0.5, 0.9367, 0.5, 0.9367, 1.0, 0.9333, 1.0, 0.9333, 0.5, 0.9333, 0.5, 0.9333, 1.0, 0.93, 1.0, 0.93, 0.5, 0.93, 0.5, 0.93, 1.0, 0.9267, 1.0, 0.9267, 0.5, 0.9267, 0.5, 0.9267, 1.0, 0.9233, 1.0, 0.9233, 0.5, 0.9233, 0.5, 0.9233, 1.0, 0.92, 1.0, 0.92, 0.5, 0.92, 0.5, 0.92, 1.0, 0.9167, 1.0, 0.9167, 0.5, 0.9167, 0.5, 0.9167, 1.0, 0.9133, 1.0, 0.9133, 0.5, 0.9133, 0.5, 0.9133, 1.0, 0.91, 1.0, 0.91, 0.5, 0.91, 0.5, 0.91, 1.0, 0.9067, 1.0, 0.9067, 0.5, 0.9067, 0.5, 0.9067, 1.0, 0.9033, 1.0, 0.9033, 0.5, 0.9033, 0.5, 0.9033, 1.0, 0.9, 1.0, 0.9, 0.5, 0.9, 0.5, 0.9, 1.0, 0.8967, 1.0, 0.8967, 0.5, 0.8967, 0.5, 0.8967, 1.0, 0.8933, 1.0, 0.8933, 0.5, 0.8933, 0.5, 0.8933, 1.0, 0.89, 1.0, 0.89, 0.5, 0.89, 0.5, 0.89, 1.0, 0.8867, 1.0, 0.8867, 0.5, 0.8867, 0.5, 0.8867, 1.0, 0.8833, 1.0, 0.8833, 0.5, 0.8833, 0.5, 0.8833, 1.0, 0.88, 1.0, 0.88, 0.5, 0.88, 0.5, 0.88, 1.0, 0.8767, 1.0, 0.8767, 0.5, 0.8767, 0.5, 0.8767, 1.0, 0.8733, 1.0, 0.8733, 0.5, 0.8733, 0.5, 0.8733, 1.0, 0.87, 1.0, 0.87, 0.5, 0.87, 0.5, 0.87, 1.0, 0.8667, 1.0, 0.8667, 0.5, 0.8667, 0.5, 0.8667, 1.0, 0.8633, 1.0, 0.8633, 0.5, 0.8633, 0.5, 0.8633, 1.0, 0.86, 1.0, 0.86, 0.5, 0.86, 0.5, 0.86, 1.0, 0.8567, 1.0, 0.8567, 0.5, 0.8567, 0.5, 0.8567, 1.0, 0.8533, 1.0, 0.8533, 0.5, 0.8533, 0.5, 0.8533, 1.0, 0.85, 1.0, 0.85, 0.5, 0.85, 0.5, 0.85, 1.0, 0.8467, 1.0, 0.8467, 0.5, 0.8467, 0.5, 0.8467, 1.0, 0.8433, 1.0, 0.8433, 0.5, 0.8433, 0.5, 0.8433, 1.0, 0.84, 1.0, 0.84, 0.5, 0.84, 0.5, 0.84, 1.0, 0.8367, 1.0, 0.8367, 0.5, 0.8367, 0.5, 0.8367, 1.0, 0.8333, 1.0, 0.8333, 0.5, 0.8333, 0.5, 0.8333, 1.0, 0.83, 1.0, 0.83, 0.5, 0.83, 0.5, 0.83, 1.0, 0.8267, 1.0, 0.8267, 0.5, 0.8267, 0.5, 0.8267, 1.0, 0.8233, 1.0, 0.8233, 0.5, 0.8233, 0.5, 0.8233, 1.0, 0.82, 1.0, 0.82, 0.5, 0.82, 0.5, 0.82, 1.0, 0.8167, 1.0, 0.8167, 0.5, 0.8167, 0.5, 0.8167, 1.0, 0.8133, 1.0, 0.8133, 0.5, 0.8133, 0.5, 0.8133, 1.0, 0.81, 1.0, 0.81, 0.5, 0.81, 0.5, 0.81, 1.0, 0.8067, 1.0, 0.8067, 0.5, 0.8067, 0.5, 0.8067, 1.0, 0.8033, 1.0, 0.8033, 0.5, 0.8033, 0.5, 0.8033, 1.0, 0.8, 1.0, 0.8, 0.5, 0.8, 0.5, 0.8, 1.0, 0.7967, 1.0, 0.7967, 0.5, 0.7967, 0.5, 0.7967, 1.0, 0.7933, 1.0, 0.7933, 0.5, 0.7933, 0.5, 0.7933, 1.0, 0.79, 1.0, 0.79, 0.5, 0.79, 0.5, 0.79, 1.0, 0.7867, 1.0, 0.7867, 0.5, 0.7867, 0.5, 0.7867, 1.0, 0.7833, 1.0, 0.7833, 0.5, 0.7833, 0.5, 0.7833, 1.0, 0.78, 1.0, 0.78, 0.5, 0.78, 0.5, 0.78, 1.0, 0.7767, 1.0, 0.7767, 0.5, 0.7767, 0.5, 0.7767, 1.0, 0.7733, 1.0, 0.7733, 0.5, 0.7733, 0.5, 0.7733, 1.0, 0.77, 1.0, 0.77, 0.5, 0.77, 0.5, 0.77, 1.0, 0.7667, 1.0, 0.7667, 0.5, 0.7667, 0.5, 0.7667, 1.0, 0.7633, 1.0, 0.7633, 0.5, 0.7633, 0.5, 0.7633, 1.0, 0.76, 1.0, 0.76, 0.5, 0.76, 0.5, 0.76, 1.0, 0.7567, 1.0, 0.7567, 0.5, 0.7567, 0.5, 0.7567, 1.0, 0.7533, 1.0, 0.7533, 0.5, 0.7533, 0.5, 0.7533, 1.0, 0.75, 1.0, 0.75, 0.5, 0.75, 0.5, 0.75, 1.0, 0.7467, 1.0, 0.7467, 0.5, 0.7467, 0.5, 0.7467, 1.0, 0.7433, 1.0, 0.7433, 0.5, 0.7433, 0.5, 0.7433, 1.0, 0.74, 1.0, 0.74, 0.5, 0.74, 0.5, 0.74, 1.0, 0.7367, 1.0, 0.7367, 0.5, 0.7367, 0.5, 0.7367, 1.0, 0.7333, 1.0, 0.7333, 0.5, 0.7333, 0.5, 0.7333, 1.0, 0.73, 1.0, 0.73, 0.5, 0.73, 0.5, 0.73, 1.0, 0.7267, 1.0, 0.7267, 0.5, 0.7267, 0.5, 0.7267, 1.0, 0.7233, 1.0, 0.7233, 0.5, 0.7233, 0.5, 0.7233, 1.0, 0.72, 1.0, 0.72, 0.5, 0.72, 0.5, 0.72, 1.0, 0.7167, 1.0, 0.7167, 0.5, 0.7167, 0.5, 0.7167, 1.0, 0.7133, 1.0, 0.7133, 0.5, 0.7133, 0.5, 0.7133, 1.0, 0.71, 1.0, 0.71, 0.5, 0.71, 0.5, 0.71, 1.0, 0.7067, 1.0, 0.7067, 0.5, 0.7067, 0.5, 0.7067, 1.0, 0.7033, 1.0, 0.7033, 0.5, 0.7033, 0.5, 0.7033, 1.0, 0.7, 1.0, 0.7, 0.5, 0.7, 0.5, 0.7, 1.0, 0.6967, 1.0, 0.6967, 0.5, 0.6967, 0.5, 0.6967, 1.0, 0.6933, 1.0, 0.6933, 0.5, 0.6933, 0.5, 0.6933, 1.0, 0.69, 1.0, 0.69, 0.5, 0.69, 0.5, 0.69, 1.0, 0.6867, 1.0, 0.6867, 0.5, 0.6867, 0.5, 0.6867, 1.0, 0.6833, 1.0, 0.6833, 0.5, 0.6833, 0.5, 0.6833, 1.0, 0.68, 1.0, 0.68, 0.5, 0.68, 0.5, 0.68, 1.0, 0.6767, 1.0, 0.6767, 0.5, 0.6767, 0.5, 0.6767, 1.0, 0.6733, 1.0, 0.6733, 0.5, 0.6733, 0.5, 0.6733, 1.0, 0.67, 1.0, 0.67, 0.5, 0.67, 0.5, 0.67, 1.0, 0.6667, 1.0, 0.6667, 0.5, 0.6667, 0.5, 0.6667, 1.0, 0.6633, 1.0, 0.6633, 0.5, 0.6633, 0.5, 0.6633, 1.0, 0.66, 1.0, 0.66, 0.5, 0.66, 0.5, 0.66, 1.0, 0.6567, 1.0, 0.6567, 0.5, 0.6567, 0.5, 0.6567, 1.0, 0.6533, 1.0, 0.6533, 0.5, 0.6533, 0.5, 0.6533, 1.0, 0.65, 1.0, 0.65, 0.5, 0.65, 0.5, 0.65, 1.0, 0.6467, 1.0, 0.6467, 0.5, 0.6467, 0.5, 0.6467, 1.0, 0.6433, 1.0, 0.6433, 0.5, 0.6433, 0.5, 0.6433, 1.0, 0.64, 1.0, 0.64, 0.5, 0.64, 0.5, 0.64, 1.0, 0.6367, 1.0, 0.6367, 0.5, 0.6367, 0.5, 0.6367, 1.0, 0.6333, 1.0, 0.6333, 0.5, 0.6333, 0.5, 0.6333, 1.0, 0.63, 1.0, 0.63, 0.5, 0.63, 0.5, 0.63, 1.0, 0.6267, 1.0, 0.6267, 0.5, 0.6267, 0.5, 0.6267, 1.0, 0.6233, 1.0, 0.6233, 0.5, 0.6233, 0.5, 0.6233, 1.0, 0.62, 1.0, 0.62, 0.5, 0.62, 0.5, 0.62, 1.0, 0.6167, 1.0, 0.6167, 0.5, 0.6167, 0.5, 0.6167, 1.0, 0.6133, 1.0, 0.6133, 0.5, 0.6133, 0.5, 0.6133, 1.0, 0.61, 1.0, 0.61, 0.5, 0.61, 0.5, 0.61, 1.0, 0.6067, 1.0, 0.6067, 0.5, 0.6067, 0.5, 0.6067, 1.0, 0.6033, 1.0, 0.6033, 0.5, 0.6033, 0.5, 0.6033, 1.0, 0.6, 1.0, 0.6, 0.5, 0.6, 0.5, 0.6, 1.0, 0.5967, 1.0, 0.5967, 0.5, 0.5967, 0.5, 0.5967, 1.0, 0.5933, 1.0, 0.5933, 0.5, 0.5933, 0.5, 0.5933, 1.0, 0.59, 1.0, 0.59, 0.5, 0.59, 0.5, 0.59, 1.0, 0.5867, 1.0, 0.5867, 0.5, 0.5867, 0.5, 0.5867, 1.0, 0.5833, 1.0, 0.5833, 0.5, 0.5833, 0.5, 0.5833, 1.0, 0.58, 1.0, 0.58, 0.5, 0.58, 0.5, 0.58, 1.0, 0.5767, 1.0, 0.5767, 0.5, 0.5767, 0.5, 0.5767, 1.0, 0.5733, 1.0, 0.5733, 0.5, 0.5733, 0.5, 0.5733, 1.0, 0.57, 1.0, 0.57, 0.5, 0.57, 0.5, 0.57, 1.0, 0.5667, 1.0, 0.5667, 0.5, 0.5667, 0.5, 0.5667, 1.0, 0.5633, 1.0, 0.5633, 0.5, 0.5633, 0.5, 0.5633, 1.0, 0.56, 1.0, 0.56, 0.5, 0.56, 0.5, 0.56, 1.0, 0.5567, 1.0, 0.5567, 0.5, 0.5567, 0.5, 0.5567, 1.0, 0.5533, 1.0, 0.5533, 0.5, 0.5533, 0.5, 0.5533, 1.0, 0.55, 1.0, 0.55, 0.5, 0.55, 0.5, 0.55, 1.0, 0.5467, 1.0, 0.5467, 0.5, 0.5467, 0.5, 0.5467, 1.0, 0.5433, 1.0, 0.5433, 0.5, 0.5433, 0.5, 0.5433, 1.0, 0.54, 1.0, 0.54, 0.5, 0.54, 0.5, 0.54, 1.0, 0.5367, 1.0, 0.5367, 0.5, 0.5367, 0.5, 0.5367, 1.0, 0.5333, 1.0, 0.5333, 0.5, 0.5333, 0.5, 0.5333, 1.0, 0.53, 1.0, 0.53, 0.5, 0.53, 0.5, 0.53, 1.0, 0.5267, 1.0, 0.5267, 0.5, 0.5267, 0.5, 0.5267, 1.0, 0.5233, 1.0, 0.5233, 0.5, 0.5233, 0.5, 0.5233, 1.0, 0.52, 1.0, 0.52, 0.5, 0.52, 0.5, 0.52, 1.0, 0.5167, 1.0, 0.5167, 0.5, 0.5167, 0.5, 0.5167, 1.0, 0.5133, 1.0, 0.5133, 0.5, 0.5133, 0.5, 0.5133, 1.0, 0.51, 1.0, 0.51, 0.5, 0.51, 0.5, 0.51, 1.0, 0.5067, 1.0, 0.5067, 0.5, 0.5067, 0.5, 0.5067, 1.0, 0.5033, 1.0, 0.5033, 0.5, 0.5033, 0.5, 0.5033, 1.0, 0.5, 1.0, 0.5, 0.5, 0.5, 0.5, 0.5, 1.0, 0.4967, 1.0, 0.4967, 0.5, 0.4967, 0.5, 0.4967, 1.0, 0.4933, 1.0, 0.4933, 0.5, 0.4933, 0.5, 0.4933, 1.0, 0.49, 1.0, 0.49, 0.5, 0.49, 0.5, 0.49, 1.0, 0.4867, 1.0, 0.4867, 0.5, 0.4867, 0.5, 0.4867, 1.0, 0.4833, 1.0, 0.4833, 0.5, 0.4833, 0.5, 0.4833, 1.0, 0.48, 1.0, 0.48, 0.5, 0.48, 0.5, 0.48, 1.0, 0.4767, 1.0, 0.4767, 0.5, 0.4767, 0.5, 0.4767, 1.0, 0.4733, 1.0, 0.4733, 0.5, 0.4733, 0.5, 0.4733, 1.0, 0.47, 1.0, 0.47, 0.5, 0.47, 0.5, 0.47, 1.0, 0.4667, 1.0, 0.4667, 0.5, 0.4667, 0.5, 0.4667, 1.0, 0.4633, 1.0, 0.4633, 0.5, 0.4633, 0.5, 0.4633, 1.0, 0.46, 1.0, 0.46, 0.5, 0.46, 0.5, 0.46, 1.0, 0.4567, 1.0, 0.4567, 0.5, 0.4567, 0.5, 0.4567, 1.0, 0.4533, 1.0, 0.4533, 0.5, 0.4533, 0.5, 0.4533, 1.0, 0.45, 1.0, 0.45, 0.5, 0.45, 0.5, 0.45, 1.0, 0.4467, 1.0, 0.4467, 0.5, 0.4467, 0.5, 0.4467, 1.0, 0.4433, 1.0, 0.4433, 0.5, 0.4433, 0.5, 0.4433, 1.0, 0.44, 1.0, 0.44, 0.5, 0.44, 0.5, 0.44, 1.0, 0.4367, 1.0, 0.4367, 0.5, 0.4367, 0.5, 0.4367, 1.0, 0.4333, 1.0, 0.4333, 0.5, 0.4333, 0.5, 0.4333, 1.0, 0.43, 1.0, 0.43, 0.5, 0.43, 0.5, 0.43, 1.0, 0.4267, 1.0, 0.4267, 0.5, 0.4267, 0.5, 0.4267, 1.0, 0.4233, 1.0, 0.4233, 0.5, 0.4233, 0.5, 0.4233, 1.0, 0.42, 1.0, 0.42, 0.5, 0.42, 0.5, 0.42, 1.0, 0.4167, 1.0, 0.4167, 0.5, 0.4167, 0.5, 0.4167, 1.0, 0.4133, 1.0, 0.4133, 0.5, 0.4133, 0.5, 0.4133, 1.0, 0.41, 1.0, 0.41, 0.5, 0.41, 0.5, 0.41, 1.0, 0.4067, 1.0, 0.4067, 0.5, 0.4067, 0.5, 0.4067, 1.0, 0.4033, 1.0, 0.4033, 0.5, 0.4033, 0.5, 0.4033, 1.0, 0.4, 1.0, 0.4, 0.5, 0.4, 0.5, 0.4, 1.0, 0.3967, 1.0, 0.3967, 0.5, 0.3967, 0.5, 0.3967, 1.0, 0.3933, 1.0, 0.3933, 0.5, 0.3933, 0.5, 0.3933, 1.0, 0.39, 1.0, 0.39, 0.5, 0.39, 0.5, 0.39, 1.0, 0.3867, 1.0, 0.3867, 0.5, 0.3867, 0.5, 0.3867, 1.0, 0.3833, 1.0, 0.3833, 0.5, 0.3833, 0.5, 0.3833, 1.0, 0.38, 1.0, 0.38, 0.5, 0.38, 0.5, 0.38, 1.0, 0.3767, 1.0, 0.3767, 0.5, 0.3767, 0.5, 0.3767, 1.0, 0.3733, 1.0, 0.3733, 0.5, 0.3733, 0.5, 0.3733, 1.0, 0.37, 1.0, 0.37, 0.5, 0.37, 0.5, 0.37, 1.0, 0.3667, 1.0, 0.3667, 0.5, 0.3667, 0.5, 0.3667, 1.0, 0.3633, 1.0, 0.3633, 0.5, 0.3633, 0.5, 0.3633, 1.0, 0.36, 1.0, 0.36, 0.5, 0.36, 0.5, 0.36, 1.0, 0.3567, 1.0, 0.3567, 0.5, 0.3567, 0.5, 0.3567, 1.0, 0.3533, 1.0, 0.3533, 0.5, 0.3533, 0.5, 0.3533, 1.0, 0.35, 1.0, 0.35, 0.5, 0.35, 0.5, 0.35, 1.0, 0.3467, 1.0, 0.3467, 0.5, 0.3467, 0.5, 0.3467, 1.0, 0.3433, 1.0, 0.3433, 0.5, 0.3433, 0.5, 0.3433, 1.0, 0.34, 1.0, 0.34, 0.5, 0.34, 0.5, 0.34, 1.0, 0.3367, 1.0, 0.3367, 0.5, 0.3367, 0.5, 0.3367, 1.0, 0.3333, 1.0, 0.3333, 0.5, 0.3333, 0.5, 0.3333, 1.0, 0.33, 1.0, 0.33, 0.5, 0.33, 0.5, 0.33, 1.0, 0.3267, 1.0, 0.3267, 0.5, 0.3267, 0.5, 0.3267, 1.0, 0.3233, 1.0, 0.3233, 0.5, 0.3233, 0.5, 0.3233, 1.0, 0.32, 1.0, 0.32, 0.5, 0.32, 0.5, 0.32, 1.0, 0.3167, 1.0, 0.3167, 0.5, 0.3167, 0.5, 0.3167, 1.0, 0.3133, 1.0, 0.3133, 0.5, 0.3133, 0.5, 0.3133, 1.0, 0.31, 1.0, 0.31, 0.5, 0.31, 0.5, 0.31, 1.0, 0.3067, 1.0, 0.3067, 0.5, 0.3067, 0.5, 0.3067, 1.0, 0.3033, 1.0, 0.3033, 0.5, 0.3033, 0.5, 0.3033, 1.0, 0.3, 1.0, 0.3, 0.5, 0.3, 0.5, 0.3, 1.0, 0.2967, 1.0, 0.2967, 0.5, 0.2967, 0.5, 0.2967, 1.0, 0.2933, 1.0, 0.2933, 0.5, 0.2933, 0.5, 0.2933, 1.0, 0.29, 1.0, 0.29, 0.5, 0.29, 0.5, 0.29, 1.0, 0.2867, 1.0, 0.2867, 0.5, 0.2867, 0.5, 0.2867, 1.0, 0.2833, 1.0, 0.2833, 0.5, 0.2833, 0.5, 0.2833, 1.0, 0.28, 1.0, 0.28, 0.5, 0.28, 0.5, 0.28, 1.0, 0.2767, 1.0, 0.2767, 0.5, 0.2767, 0.5, 0.2767, 1.0, 0.2733, 1.0, 0.2733, 0.5, 0.2733, 0.5, 0.2733, 1.0, 0.27, 1.0, 0.27, 0.5, 0.27, 0.5, 0.27, 1.0, 0.2667, 1.0, 0.2667, 0.5, 0.2667, 0.5, 0.2667, 1.0, 0.2633, 1.0, 0.2633, 0.5, 0.2633, 0.5, 0.2633, 1.0, 0.26, 1.0, 0.26, 0.5, 0.26, 0.5, 0.26, 1.0, 0.2567, 1.0, 0.2567, 0.5, 0.2567, 0.5, 0.2567, 1.0, 0.2533, 1.0, 0.2533, 0.5, 0.2533, 0.5, 0.2533, 1.0, 0.25, 1.0, 0.25, 0.5, 0.25, 0.5, 0.25, 1.0, 0.2467, 1.0, 0.2467, 0.5, 0.2467, 0.5, 0.2467, 1.0, 0.2433, 1.0, 0.2433, 0.5, 0.2433, 0.5, 0.2433, 1.0, 0.24, 1.0, 0.24, 0.5, 0.24, 0.5, 0.24, 1.0, 0.2367, 1.0, 0.2367, 0.5, 0.2367, 0.5, 0.2367, 1.0, 0.2333, 1.0, 0.2333, 0.5, 0.2333, 0.5, 0.2333, 1.0, 0.23, 1.0, 0.23, 0.5, 0.23, 0.5, 0.23, 1.0, 0.2267, 1.0, 0.2267, 0.5, 0.2267, 0.5, 0.2267, 1.0, 0.2233, 1.0, 0.2233, 0.5, 0.2233, 0.5, 0.2233, 1.0, 0.22, 1.0, 0.22, 0.5, 0.22, 0.5, 0.22, 1.0, 0.2167, 1.0, 0.2167, 0.5, 0.2167, 0.5, 0.2167, 1.0, 0.2133, 1.0, 0.2133, 0.5, 0.2133, 0.5, 0.2133, 1.0, 0.21, 1.0, 0.21, 0.5, 0.21, 0.5, 0.21, 1.0, 0.2067, 1.0, 0.2067, 0.5, 0.2067, 0.5, 0.2067, 1.0, 0.2033, 1.0, 0.2033, 0.5, 0.2033, 0.5, 0.2033, 1.0, 0.2, 1.0, 0.2, 0.5, 0.2, 0.5, 0.2, 1.0, 0.1967, 1.0, 0.1967, 0.5, 0.1967, 0.5, 0.1967, 1.0, 0.1933, 1.0, 0.1933, 0.5, 0.1933, 0.5, 0.1933, 1.0, 0.19, 1.0, 0.19, 0.5, 0.19, 0.5, 0.19, 1.0, 0.1867, 1.0, 0.1867, 0.5, 0.1867, 0.5, 0.1867, 1.0, 0.1833, 1.0, 0.1833, 0.5, 0.1833, 0.5, 0.1833, 1.0, 0.18, 1.0, 0.18, 0.5, 0.18, 0.5, 0.18, 1.0, 0.1767, 1.0, 0.1767, 0.5, 0.1767, 0.5, 0.1767, 1.0, 0.1733, 1.0, 0.1733, 0.5, 0.1733, 0.5, 0.1733, 1.0, 0.17, 1.0, 0.17, 0.5, 0.17, 0.5, 0.17, 1.0, 0.1667, 1.0, 0.1667, 0.5, 0.1667, 0.5, 0.1667, 1.0, 0.1633, 1.0, 0.1633, 0.5, 0.1633, 0.5, 0.1633, 1.0, 0.16, 1.0, 0.16, 0.5, 0.16, 0.5, 0.16, 1.0, 0.1567, 1.0, 0.1567, 0.5, 0.1567, 0.5, 0.1567, 1.0, 0.1533, 1.0, 0.1533, 0.5, 0.1533, 0.5, 0.1533, 1.0, 0.15, 1.0, 0.15, 0.5, 0.15, 0.5, 0.15, 1.0, 0.1467, 1.0, 0.1467, 0.5, 0.1467, 0.5, 0.1467, 1.0, 0.1433, 1.0, 0.1433, 0.5, 0.1433, 0.5, 0.1433, 1.0, 0.14, 1.0, 0.14, 0.5, 0.14, 0.5, 0.14, 1.0, 0.1367, 1.0, 0.1367, 0.5, 0.1367, 0.5, 0.1367, 1.0, 0.1333, 1.0, 0.1333, 0.5, 0.1333, 0.5, 0.1333, 1.0, 0.13, 1.0, 0.13, 0.5, 0.13, 0.5, 0.13, 1.0, 0.1267, 1.0, 0.1267, 0.5, 0.1267, 0.5, 0.1267, 1.0, 0.1233, 1.0, 0.1233, 0.5, 0.1233, 0.5, 0.1233, 1.0, 0.12, 1.0, 0.12, 0.5, 0.12, 0.5, 0.12, 1.0, 0.1167, 1.0, 0.1167, 0.5, 0.1167, 0.5, 0.1167, 1.0, 0.1133, 1.0, 0.1133, 0.5, 0.1133, 0.5, 0.1133, 1.0, 0.11, 1.0, 0.11, 0.5, 0.11, 0.5, 0.11, 1.0, 0.1067, 1.0, 0.1067, 0.5, 0.1067, 0.5, 0.1067, 1.0, 0.1033, 1.0, 0.1033, 0.5, 0.1033, 0.5, 0.1033, 1.0, 0.1, 1.0, 0.1, 0.5, 0.1, 0.5, 0.1, 1.0, 0.09667, 1.0, 0.09667, 0.5, 0.09667, 0.5, 0.09667, 1.0, 0.09333, 1.0, 0.09333, 0.5, 0.09333, 0.5, 0.09333, 1.0, 0.09, 1.0, 0.09, 0.5, 0.09, 0.5, 0.09, 1.0, 0.08667, 1.0, 0.08667, 0.5, 0.08667, 0.5, 0.08667, 1.0, 0.08333, 1.0, 0.08333, 0.5, 0.08333, 0.5, 0.08333, 1.0, 0.08, 1.0, 0.08, 0.5, 0.08, 0.5, 0.08, 1.0, 0.07667, 1.0, 0.07667, 0.5, 0.07667, 0.5, 0.07667, 1.0, 0.07333, 1.0, 0.07333, 0.5, 0.07333, 0.5, 0.07333, 1.0, 0.07, 1.0, 0.07, 0.5, 0.07, 0.5, 0.07, 1.0, 0.06667, 1.0, 0.06667, 0.5, 0.06667, 0.5, 0.06667, 1.0, 0.06333, 1.0, 0.06333, 0.5, 0.06333, 0.5, 0.06333, 1.0, 0.06, 1.0, 0.06, 0.5, 0.06, 0.5, 0.06, 1.0, 0.05667, 1.0, 0.05667, 0.5, 0.05667, 0.5, 0.05667, 1.0, 0.05333, 1.0, 0.05333, 0.5, 0.05333, 0.5, 0.05333, 1.0, 0.05, 1.0, 0.05, 0.5, 0.05, 0.5, 0.05, 1.0, 0.04667, 1.0, 0.04667, 0.5, 0.04667, 0.5, 0.04667, 1.0, 0.04333, 1.0, 0.04333, 0.5, 0.04333, 0.5, 0.04333, 1.0, 0.04, 1.0, 0.04, 0.5, 0.04, 0.5, 0.04, 1.0, 0.03667, 1.0, 0.03667, 0.5, 0.03667, 0.5, 0.03667, 1.0, 0.03333, 1.0, 0.03333, 0.5, 0.03333, 0.5, 0.03333, 1.0, 0.03, 1.0, 0.03, 0.5, 0.03, 0.5, 0.03, 1.0, 0.02667, 1.0, 0.02667, 0.5, 0.02667, 0.5, 0.02667, 1.0, 0.02333, 1.0, 0.02333, 0.5, 0.02333, 0.5, 0.02333, 1.0, 0.02, 1.0, 0.02, 0.5, 0.02, 0.5, 0.02, 1.0, 0.01667, 1.0, 0.01667, 0.5, 0.01667, 0.5, 0.01667, 1.0, 0.01333, 1.0, 0.01333, 0.5, 0.01333, 0.5, 0.01333, 1.0, 0.01, 1.0, 0.01, 0.5, 0.01, 0.5, 0.01, 1.0, 0.006668, 1.0, 0.006668, 0.5, 0.255, 0.4899, 0.25, 0.49, 0.245, 0.4899, 0.24, 0.4898, 0.2349, 0.4895, 0.2299, 0.4892, 0.2249, 0.4887, 0.2199, 0.4881, 0.2149, 0.4874, 0.21, 0.4866, 0.205, 0.4857, 0.2001, 0.4848, 0.1952, 0.4837, 0.1903, 0.4825, 0.1855, 0.4812, 0.1806, 0.4798, 0.1758, 0.4783, 0.1711, 0.4767, 0.1663, 0.4749, 0.1617, 0.4731, 0.157, 0.4712, 0.1524, 0.4693, 0.1478, 0.4672, 0.1433, 0.465, 0.1388, 0.4627, 0.1344, 0.4603, 0.13, 0.4578, 0.1257, 0.4553, 0.1214, 0.4526, 0.1172, 0.4499, 0.113, 0.4471, 0.1089, 0.4442, 0.1049, 0.4412, 0.1009, 0.4381, 0.09702, 0.4349, 0.09318, 0.4317, 0.08941, 0.4284, 0.08571, 0.425, 0.08208, 0.4215, 0.07853, 0.4179, 0.07505, 0.4143, 0.07165, 0.4106, 0.06832, 0.4068, 0.06508, 0.403, 0.06191, 0.3991, 0.05883, 0.3951, 0.05584, 0.3911, 0.05292, 0.387, 0.0501, 0.3828, 0.04736, 0.3786, 0.04471, 0.3743, 0.04215, 0.37, 0.03969, 0.3656, 0.03731, 0.3612, 0.03503, 0.3567, 0.03284, 0.3522, 0.03075, 0.3476, 0.02875, 0.343, 0.02685, 0.3384, 0.02505, 0.3337, 0.02335, 0.3289, 0.02175, 0.3242, 0.02024, 0.3194, 0.01884, 0.3145, 0.01754, 0.3097, 0.01634, 0.3048, 0.01524, 0.2999, 0.01425, 0.295, 0.01336, 0.29, 0.01257, 0.2851, 0.01189, 0.2801, 0.01131, 0.2751, 0.01084, 0.2701, 0.01047, 0.2651, 0.01021, 0.2601, 0.01005, 0.255, 0.01, 0.25, 0.01005, 0.245, 0.01021, 0.24, 0.01047, 0.2349, 0.01084, 0.2299, 0.01131, 0.2249, 0.01189, 0.2199, 0.01257, 0.2149, 0.01336, 0.21, 0.01425, 0.205, 0.01524, 0.2001, 0.01634, 0.1952, 0.01754, 0.1903, 0.01884, 0.1855, 0.02024, 0.1806, 0.02175, 0.1758, 0.02335, 0.1711, 0.02505, 0.1663, 0.02685, 0.1616, 0.02875, 0.157, 0.03075, 0.1524, 0.03284, 0.1478, 0.03503, 0.1433, 0.03731, 0.1388, 0.03969, 0.1344, 0.04215, 0.13, 0.04471, 0.1257, 0.04736, 0.1214, 0.0501, 0.1172, 0.05292, 0.113, 0.05584, 0.1089, 0.05883, 0.1049, 0.06191, 0.1009, 0.06508, 0.09702, 0.06832, 0.09318, 0.07165, 0.08941, 0.07505, 0.08571, 0.07853, 0.08208, 0.08208, 0.07853, 0.08571, 0.07505, 0.08941, 0.07164, 0.09318, 0.06832, 0.09702, 0.06508, 0.1009, 0.06191, 0.1049, 0.05883, 0.1089, 0.05584, 0.113, 0.05292, 0.1172, 0.0501, 0.1214, 0.04736, 0.1257, 0.04471, 0.13, 0.04215, 0.1344, 0.03969, 0.1388, 0.03731, 0.1433, 0.03503, 0.1478, 0.03284, 0.1524, 0.03075, 0.157, 0.02875, 0.1617, 0.02685, 0.1663, 0.02505, 0.1711, 0.02335, 0.1758, 0.02175, 0.1806, 0.02024, 0.1855, 0.01884, 0.1903, 0.01754, 0.1952, 0.01634, 0.2001, 0.01524, 0.205, 0.01425, 0.21, 0.01336, 0.2149, 0.01257, 0.2199, 0.01189, 0.2249, 0.01131, 0.2299, 0.01084, 0.2349, 0.01047, 0.24, 0.01021, 0.245, 0.01005, 0.25, 0.01, 0.255, 0.01005, 0.2601, 0.01021, 0.2651, 0.01047, 0.2701, 0.01084, 0.2751, 0.01131, 0.2801, 0.01189, 0.2851, 0.01257, 0.29, 0.01336, 0.295, 0.01425, 0.2999, 0.01524, 0.3048, 0.01634, 0.3097, 0.01754, 0.3145, 0.01884, 0.3194, 0.02024, 0.3242, 0.02175, 0.3289, 0.02335, 0.3337, 0.02505, 0.3383, 0.02685, 0.343, 0.02875, 0.3476, 0.03075, 0.3522, 0.03284, 0.3567, 0.03503, 0.3612, 0.03731, 0.3656, 0.03969, 0.37, 0.04215, 0.3743, 0.04471, 0.3786, 0.04736, 0.3828, 0.0501, 0.387, 0.05292, 0.3911, 0.05584, 0.3951, 0.05883, 0.3991, 0.06191, 0.403, 0.06508, 0.4068, 0.06832, 0.4106, 0.07165, 0.4143, 0.07505, 0.4179, 0.07853, 0.4215, 0.08208, 0.425, 0.08571, 0.4284, 0.08941, 0.4317, 0.09318, 0.4349, 0.09702, 0.4381, 0.1009, 0.4412, 0.1049, 0.4442, 0.1089, 0.4471, 0.113, 0.4499, 0.1172, 0.4526, 0.1214, 0.4553, 0.1257, 0.4578, 0.13, 0.4603, 0.1344, 0.4627, 0.1388, 0.465, 0.1433, 0.4672, 0.1478, 0.4693, 0.1524, 0.4712, 0.157, 0.4731, 0.1616, 0.4749, 0.1663, 0.4767, 0.1711, 0.4783, 0.1758, 0.4798, 0.1806, 0.4812, 0.1855, 0.4825, 0.1903, 0.4837, 0.1952, 0.4848, 0.2001, 0.4857, 0.205, 0.4866, 0.21, 0.4874, 0.2149, 0.4881, 0.2199, 0.4887, 0.2249, 0.4892, 0.2299, 0.4895, 0.2349, 0.4898, 0.2399, 0.4899, 0.245, 0.49, 0.25, 0.4899, 0.255, 0.4898, 0.26, 0.4895, 0.2651, 0.4892, 0.2701, 0.4887, 0.2751, 0.4881, 0.2801, 0.4874, 0.2851, 0.4866, 0.29, 0.4857, 0.295, 0.4848, 0.2999, 0.4837, 0.3048, 0.4825, 0.3097, 0.4812, 0.3145, 0.4798, 0.3194, 0.4783, 0.3242, 0.4767, 0.3289, 0.4749, 0.3337, 0.4731, 0.3383, 0.4712, 0.343, 0.4693, 0.3476, 0.4672, 0.3522, 0.465, 0.3567, 0.4627, 0.3612, 0.4603, 0.3656, 0.4578, 0.37, 0.4553, 0.3743, 0.4526, 0.3786, 0.4499, 0.3828, 0.4471, 0.387, 0.4442, 0.3911, 0.4412, 0.3951, 0.4381, 0.3991, 0.4349, 0.403, 0.4317, 0.4068, 0.4284, 0.4106, 0.425, 0.4143, 0.4215, 0.4179, 0.4179, 0.4215, 0.4143, 0.425, 0.4106, 0.4284, 0.4068, 0.4317, 0.403, 0.4349, 0.3991, 0.4381, 0.3951, 0.4412, 0.3911, 0.4442, 0.387, 0.4471, 0.3828, 0.4499, 0.3786, 0.4526, 0.3743, 0.4553, 0.37, 0.4578, 0.3656, 0.4603, 0.3612, 0.4627, 0.3567, 0.465, 0.3522, 0.4672, 0.3476, 0.4693, 0.343, 0.4712, 0.3383, 0.4731, 0.3337, 0.4749, 0.3289, 0.4767, 0.3242, 0.4783, 0.3194, 0.4798, 0.3145, 0.4812, 0.3097, 0.4825, 0.3048, 0.4837, 0.2999, 0.4848, 0.295, 0.4857, 0.29, 0.4866, 0.2851, 0.4874, 0.2801, 0.4881, 0.2751, 0.4887, 0.2701, 0.4892, 0.2651, 0.4895, 0.2601, 0.4898, 0.006668, 0.5, 0.006668, 1.0, 0.003334, 1.0, 0.003334, 0.5, 0.003334, 0.5, 0.003334, 1.0, 8.843e-07, 1.0, 8.843e-07, 0.5, 0.75, 0.49, 0.755, 0.4899, 0.7601, 0.4898, 0.7651, 0.4895, 0.7701, 0.4892, 0.7751, 0.4887, 0.7801, 0.4881, 0.7851, 0.4874, 0.79, 0.4866, 0.795, 0.4857, 0.7999, 0.4848, 0.8048, 0.4837, 0.8097, 0.4825, 0.8145, 0.4812, 0.8194, 0.4798, 0.8242, 0.4783, 0.8289, 0.4767, 0.8337, 0.4749, 0.8383, 0.4731, 0.843, 0.4712, 0.8476, 0.4693, 0.8522, 0.4672, 0.8567, 0.465, 0.8612, 0.4627, 0.8656, 0.4603, 0.87, 0.4578, 0.8743, 0.4553, 0.8786, 0.4526, 0.8828, 0.4499, 0.887, 0.4471, 0.8911, 0.4442, 0.8951, 0.4412, 0.8991, 0.4381, 0.903, 0.4349, 0.9068, 0.4317, 0.9106, 0.4284, 0.9143, 0.425, 0.9179, 0.4215, 0.9215, 0.4179, 0.925, 0.4143, 0.9284, 0.4106, 0.9317, 0.4068, 0.9349, 0.403, 0.9381, 0.3991, 0.9412, 0.3951, 0.9442, 0.3911, 0.9471, 0.387, 0.9499, 0.3828, 0.9526, 0.3786, 0.9553, 0.3743, 0.9578, 0.37, 0.9603, 0.3656, 0.9627, 0.3612, 0.965, 0.3567, 0.9672, 0.3522, 0.9693, 0.3476, 0.9712, 0.343, 0.9731, 0.3383, 0.9749, 0.3337, 0.9767, 0.3289, 0.9783, 0.3242, 0.9798, 0.3194, 0.9812, 0.3145, 0.9825, 0.3097, 0.9837, 0.3048, 0.9848, 0.2999, 0.9857, 0.295, 0.9866, 0.29, 0.9874, 0.2851, 0.9881, 0.2801, 0.9887, 0.2751, 0.9892, 0.2701, 0.9895, 0.2651, 0.9898, 0.26, 0.9899, 0.255, 0.99, 0.25, 0.9899, 0.245, 0.9898, 0.2399, 0.9895, 0.2349, 0.9892, 0.2299, 0.9887, 0.2249, 0.9881, 0.2199, 0.9874, 0.2149, 0.9866, 0.21, 0.9857, 0.205, 0.9848, 0.2001, 0.9837, 0.1952, 0.9825, 0.1903, 0.9812, 0.1855, 0.9798, 0.1806, 0.9783, 0.1758, 0.9767, 0.1711, 0.9749, 0.1663, 0.9731, 0.1616, 0.9712, 0.157, 0.9693, 0.1524, 0.9672, 0.1478, 0.965, 0.1433, 0.9627, 0.1388, 0.9603, 0.1344, 0.9578, 0.13, 0.9553, 0.1257, 0.9526, 0.1214, 0.9499, 0.1172, 0.9471, 0.113, 0.9442, 0.1089, 0.9412, 0.1049, 0.9381, 0.1009, 0.9349, 0.09702, 0.9317, 0.09318, 0.9284, 0.08941, 0.925, 0.08571, 0.9215, 0.08208, 0.9179, 0.07853, 0.9143, 0.07505, 0.9106, 0.07165, 0.9068, 0.06832, 0.903, 0.06508, 0.8991, 0.06191, 0.8951, 0.05883, 0.8911, 0.05584, 0.887, 0.05292, 0.8828, 0.0501, 0.8786, 0.04736, 0.8743, 0.04471, 0.87, 0.04215, 0.8656, 0.03969, 0.8612, 0.03731, 0.8567, 0.03503, 0.8522, 0.03284, 0.8476, 0.03075, 0.843, 0.02875, 0.8383, 0.02685, 0.8337, 0.02505, 0.8289, 0.02335, 0.8242, 0.02175, 0.8194, 0.02024, 0.8145, 0.01884, 0.8097, 0.01754, 0.8048, 0.01634, 0.7999, 0.01524, 0.795, 0.01425, 0.79, 0.01336, 0.7851, 0.01257, 0.7801, 0.01189, 0.7751, 0.01131, 0.7701, 0.01084, 0.7651, 0.01047, 0.7601, 0.01021, 0.755, 0.01005, 0.75, 0.01, 0.745, 0.01005, 0.74, 0.01021, 0.7349, 0.01047, 0.7299, 0.01084, 0.7249, 0.01131, 0.7199, 0.01189, 0.7149, 0.01257, 0.71, 0.01336, 0.705, 0.01425, 0.7001, 0.01524, 0.6952, 0.01634, 0.6903, 0.01754, 0.6855, 0.01884, 0.6806, 0.02024, 0.6758, 0.02175, 0.6711, 0.02335, 0.6663, 0.02505, 0.6617, 0.02685, 0.657, 0.02875, 0.6524, 0.03075, 0.6478, 0.03284, 0.6433, 0.03503, 0.6388, 0.03731, 0.6344, 0.03969, 0.63, 0.04215, 0.6257, 0.04471, 0.6214, 0.04736, 0.6172, 0.0501, 0.613, 0.05292, 0.6089, 0.05584, 0.6049, 0.05883, 0.6009, 0.06191, 0.597, 0.06508, 0.5932, 0.06832, 0.5894, 0.07164, 0.5857, 0.07505, 0.5821, 0.07853, 0.5785, 0.08208, 0.575, 0.08571, 0.5716, 0.08941, 0.5683, 0.09318, 0.5651, 0.09702, 0.5619, 0.1009, 0.5588, 0.1049, 0.5558, 0.1089, 0.5529, 0.113, 0.5501, 0.1172, 0.5474, 0.1214, 0.5447, 0.1257, 0.5422, 0.13, 0.5397, 0.1344, 0.5373, 0.1388, 0.535, 0.1433, 0.5328, 0.1478, 0.5307, 0.1524, 0.5288, 0.157, 0.5269, 0.1616, 0.5251, 0.1663, 0.5233, 0.1711, 0.5217, 0.1758, 0.5202, 0.1806, 0.5188, 0.1855, 0.5175, 0.1903, 0.5163, 0.1952, 0.5152, 0.2001, 0.5143, 0.205, 0.5134, 0.21, 0.5126, 0.2149, 0.5119, 0.2199, 0.5113, 0.2249, 0.5108, 0.2299, 0.5105, 0.2349, 0.5102, 0.24, 0.5101, 0.245, 0.51, 0.25, 0.5101, 0.255, 0.5102, 0.2601, 0.5105, 0.2651, 0.5108, 0.2701, 0.5113, 0.2751, 0.5119, 0.2801, 0.5126, 0.2851, 0.5134, 0.29, 0.5143, 0.295, 0.5152, 0.2999, 0.5163, 0.3048, 0.5175, 0.3097, 0.5188, 0.3145, 0.5202, 0.3194, 0.5217, 0.3242, 0.5234, 0.3289, 0.5251, 0.3337, 0.5269, 0.3384, 0.5288, 0.343, 0.5307, 0.3476, 0.5328, 0.3522, 0.535, 0.3567, 0.5373, 0.3612, 0.5397, 0.3656, 0.5422, 0.37, 0.5447, 0.3743, 0.5474, 0.3786, 0.5501, 0.3828, 0.5529, 0.387, 0.5558, 0.3911, 0.5588, 0.3951, 0.5619, 0.3991, 0.5651, 0.403, 0.5683, 0.4068, 0.5716, 0.4106, 0.575, 0.4143, 0.5785, 0.4179, 0.5821, 0.4215, 0.5857, 0.425, 0.5894, 0.4284, 0.5932, 0.4317, 0.597, 0.4349, 0.6009, 0.4381, 0.6049, 0.4412, 0.6089, 0.4442, 0.613, 0.4471, 0.6172, 0.4499, 0.6214, 0.4526, 0.6257, 0.4553, 0.63, 0.4578, 0.6344, 0.4603, 0.6388, 0.4627, 0.6433, 0.465, 0.6478, 0.4672, 0.6524, 0.4693, 0.657, 0.4712, 0.6617, 0.4731, 0.6663, 0.4749, 0.6711, 0.4767, 0.6758, 0.4783, 0.6806, 0.4798, 0.6855, 0.4812, 0.6903, 0.4825, 0.6952, 0.4837, 0.7001, 0.4848, 0.705, 0.4857, 0.71, 0.4866, 0.7149, 0.4874, 0.7199, 0.4881, 0.7249, 0.4887, 0.7299, 0.4892, 0.7349, 0.4895, 0.74, 0.4898, 0.745, 0.4899])
me_cylinder_001.use_remesh_fix_poles = True
me_cylinder_001.use_remesh_preserve_attributes = False
me_cylinder_001.use_mirror_vertex_groups = False
me_cylinder_001.update()

# ---- objects
ob_cube = bpy.data.objects.new('Cube', me_cube_001)
ob_cylinder_001 = bpy.data.objects.new('Cylinder.001', me_cylinder_001)

# ---- transforms, parenting, visibility, modifiers, constraints
ob_cube.location = (0.0, 0.0, 0.0)
ob_cube.lineart.crease_threshold = 0.0
_m = ob_cube.modifiers.new('Mirror', 'MIRROR')
_m.use_axis = (True, True, False)
ob_cylinder_001.location = (0.0, 0.0, 1.013)
ob_cylinder_001.rotation_euler = (-1.571, 1.571, 0.0)
ob_cylinder_001.scale = (1.0, 0.9988, 0.9449)
ob_cylinder_001.lineart.crease_threshold = 0.0

# ---- collection membership
col_collection.objects.link(ob_cube)
col_collection.objects.link(ob_cylinder_001)

# ---- scene / render settings (as saved in the file)
scene.frame_start = 1; scene.frame_end = 250; scene.frame_set(1)
scene.render.engine = 'BLENDER_EEVEE_NEXT'
scene.cycles.use_denoising = False
scene.cycles.samples = 128
scene.cycles.sampling_pattern = 'TABULATED_SOBOL'
scene.cycles.use_adaptive_sampling = False
scene.cycles.use_light_tree = False
scene.view_settings.view_transform = 'Filmic'
bpy.context.view_layer.update()

# ---- added for rendering (the .blend has no active camera and no usable light): camera, sun
cam_auto = bpy.data.cameras.new('AutoCamera')
cam_auto.lens = 50.0
cam_auto.sensor_width = 36.0
cam_auto.clip_end = 1000.0
ob_auto_camera = bpy.data.objects.new('AutoCamera', cam_auto)
scene.collection.objects.link(ob_auto_camera)
ob_auto_camera.location = (3.82339, -4.58806, 3.56508)
ob_auto_camera.rotation_euler = (1.09748, -7.21219e-08, 0.694738)
scene.camera = ob_auto_camera
light_auto_sun = bpy.data.lights.new('AutoSun', 'SUN')
light_auto_sun.energy = 3.0
light_auto_sun.angle = 0.0523599
ob_auto_sun = bpy.data.objects.new('AutoSun', light_auto_sun)
scene.collection.objects.link(ob_auto_sun)
ob_auto_sun.rotation_euler = (0.872665, 0.174533, 0.523599)
bpy.context.view_layer.update()
